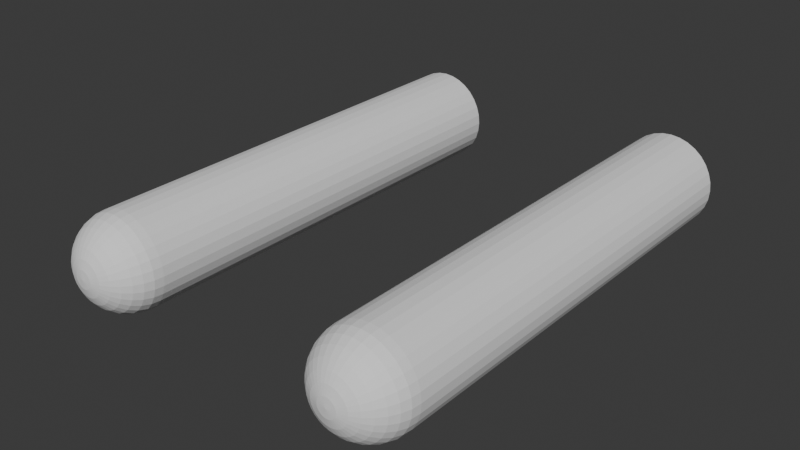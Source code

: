# Source: barrels.blend  (saved by Blender 4.3.34; exported with 4.5.12 LTS)
import bpy
from mathutils import Matrix  # noqa: F401  (used for matrix-valued properties, if any)

bpy.ops.wm.read_factory_settings(use_empty=True)
scene = bpy.context.scene
scene.name = 'Scene'

# ---- collections
col_collection = bpy.data.collections.new('Collection'); scene.collection.children.link(col_collection)

# ---- world
world_world = bpy.data.worlds.new('World'); scene.world = world_world
world_world.use_nodes = True; world_world.node_tree.nodes.clear()
_N = world_world.node_tree.nodes; _L = world_world.node_tree.links
n0 = _N.new('ShaderNodeOutputWorld'); n0.name = 'World Output'; n0.location = (300, 300)
n1 = _N.new('ShaderNodeBackground'); n1.name = 'Background'; n1.location = (10, 300)
n1.inputs[0].default_value = (0.05088, 0.05088, 0.05088, 1.0)
_L.new(n1.outputs[0], n0.inputs[0])
n0.is_active_output = True
world_world.color = (0.05088, 0.05088, 0.05088)
world_world.sun_shadow_jitter_overblur = 0.0

# ---- meshes
me_cube_002 = bpy.data.meshes.new('Cube.002')
me_cube_002.from_pydata([(0.14, -2.235e-08, -0.04788), (0.14, 0.4512, -0.04788), (0.1493, -2.235e-08, -0.04696), (0.1493, 0.4512, -0.04696), (0.1583, -2.235e-08, -0.04424), (0.1583, 0.4512, -0.04424), (0.1666, -2.235e-08, -0.03981), (0.1666, 0.4512, -0.03981), (0.1739, -2.235e-08, -0.03386), (0.1739, 0.4512, -0.03386), (0.1798, -2.235e-08, -0.0266), (0.1798, 0.4512, -0.0266), (0.1842, -2.235e-08, -0.01832), (0.1842, 0.4512, -0.01832), (0.187, -2.235e-08, -0.009341), (0.187, 0.4512, -0.009341), (0.1879, -2.235e-08, 7.451e-09), (0.1879, 0.4512, 7.451e-09), (0.187, -2.235e-08, 0.009341), (0.187, 0.4512, 0.009341), (0.1842, -2.235e-08, 0.01832), (0.1842, 0.4512, 0.01832), (0.1798, -2.235e-08, 0.0266), (0.1798, 0.4512, 0.0266), (0.1739, -2.235e-08, 0.03386), (0.1739, 0.4512, 0.03386), (0.1666, -8.196e-08, 0.03981), (0.1666, 0.4512, 0.03981), (0.1583, -8.196e-08, 0.04424), (0.1583, 0.4512, 0.04424), (0.1493, -8.196e-08, 0.04696), (0.1493, 0.4512, 0.04696), (0.14, -8.196e-08, 0.04788), (0.14, 0.4512, 0.04788), (0.1307, -8.196e-08, 0.04696), (0.1307, 0.4512, 0.04696), (0.1217, -8.196e-08, 0.04424), (0.1217, 0.4512, 0.04424), (0.1134, -8.196e-08, 0.03981), (0.1134, 0.4512, 0.03981), (0.1061, -2.235e-08, 0.03386), (0.1061, 0.4512, 0.03386), (0.1002, -2.235e-08, 0.0266), (0.1002, 0.4512, 0.0266), (0.09576, -2.235e-08, 0.01832), (0.09576, 0.4512, 0.01832), (0.09304, -2.235e-08, 0.009341), (0.09304, 0.4512, 0.009341), (0.09212, -2.235e-08, 7.451e-09), (0.09212, 0.4512, 7.451e-09), (0.09304, -2.235e-08, -0.009341), (0.09304, 0.4512, -0.009341), (0.09576, -2.235e-08, -0.01832), (0.09576, 0.4512, -0.01832), (0.1002, -2.235e-08, -0.0266), (0.1002, 0.4512, -0.0266), (0.1061, -2.235e-08, -0.03386), (0.1061, 0.4512, -0.03386), (0.1134, -2.235e-08, -0.03981), (0.1134, 0.4512, -0.03981), (0.1217, -2.235e-08, -0.04424), (0.1217, 0.4512, -0.04424), (0.1307, -2.235e-08, -0.04696), (0.1307, 0.4512, -0.04696), (0.1492, -0.009406, -0.04617), (0.1487, -0.01841, -0.04349), (0.1478, -0.02671, -0.03914), (0.1466, -0.03398, -0.03328), (0.1452, -0.03995, -0.02615), (0.1436, -0.04438, -0.01801), (0.1418, -0.04711, -0.009183), (0.14, -0.02671, -0.0399), (0.14, -0.009406, -0.04707), (0.158, -0.009406, -0.04349), (0.157, -0.01841, -0.04096), (0.1553, -0.02671, -0.03687), (0.153, -0.03398, -0.03135), (0.1502, -0.03995, -0.02463), (0.147, -0.04438, -0.01697), (0.1436, -0.04711, -0.008651), (0.1662, -0.009406, -0.03914), (0.1646, -0.01841, -0.03687), (0.1622, -0.02671, -0.03318), (0.1589, -0.03398, -0.02822), (0.1548, -0.03995, -0.02217), (0.1502, -0.04438, -0.01527), (0.1452, -0.04711, -0.007785), (0.1733, -0.009406, -0.03328), (0.1714, -0.01841, -0.03135), (0.1682, -0.02671, -0.02822), (0.164, -0.03398, -0.024), (0.1589, -0.03995, -0.01885), (0.153, -0.04438, -0.01299), (0.1466, -0.04711, -0.006621), (0.1791, -0.009406, -0.02615), (0.1769, -0.01841, -0.02463), (0.1732, -0.02671, -0.02217), (0.1682, -0.03398, -0.01885), (0.1622, -0.03995, -0.01481), (0.1553, -0.04438, -0.0102), (0.1478, -0.04711, -0.005202), (0.1835, -0.009406, -0.01801), (0.181, -0.01841, -0.01697), (0.1769, -0.02671, -0.01527), (0.1714, -0.03398, -0.01299), (0.1646, -0.03995, -0.0102), (0.157, -0.04438, -0.007029), (0.1487, -0.04711, -0.003583), (0.1862, -0.009406, -0.009183), (0.1835, -0.01841, -0.008651), (0.1791, -0.02671, -0.007785), (0.1733, -0.03398, -0.006621), (0.1662, -0.03995, -0.005202), (0.158, -0.04438, -0.003583), (0.1492, -0.04711, -0.001827), (0.1871, -0.009406, -3.502e-07), (0.1843, -0.01841, -3.576e-07), (0.1799, -0.02671, -3.502e-07), (0.1739, -0.03398, -3.576e-07), (0.1667, -0.03995, -3.576e-07), (0.1584, -0.04438, -3.576e-07), (0.1494, -0.04711, -3.576e-07), (0.1862, -0.009406, 0.009183), (0.1835, -0.01841, 0.00865), (0.1791, -0.02671, 0.007785), (0.1733, -0.03398, 0.00662), (0.1662, -0.03995, 0.005201), (0.158, -0.04438, 0.003583), (0.1492, -0.04711, 0.001826), (0.1835, -0.009406, 0.01801), (0.181, -0.01841, 0.01697), (0.1769, -0.02671, 0.01527), (0.1714, -0.03398, 0.01299), (0.1646, -0.03995, 0.0102), (0.157, -0.04438, 0.007028), (0.1487, -0.04711, 0.003583), (0.1791, -0.009406, 0.02615), (0.1769, -0.01841, 0.02463), (0.1732, -0.02671, 0.02217), (0.1682, -0.03398, 0.01885), (0.1622, -0.03995, 0.01481), (0.1553, -0.04438, 0.0102), (0.1478, -0.04711, 0.005201), (0.1733, -0.009406, 0.03328), (0.1714, -0.01841, 0.03135), (0.1682, -0.02671, 0.02822), (0.164, -0.03398, 0.024), (0.1589, -0.03995, 0.01885), (0.153, -0.04438, 0.01299), (0.1466, -0.04711, 0.00662), (0.1662, -0.009406, 0.03914), (0.1646, -0.01841, 0.03687), (0.1622, -0.02671, 0.03318), (0.1589, -0.03398, 0.02822), (0.1548, -0.03995, 0.02217), (0.1502, -0.04438, 0.01527), (0.1452, -0.04711, 0.007785), (0.158, -0.009406, 0.04349), (0.157, -0.01841, 0.04096), (0.1553, -0.02671, 0.03687), (0.153, -0.03398, 0.03135), (0.1502, -0.03995, 0.02463), (0.147, -0.04438, 0.01697), (0.1436, -0.04711, 0.00865), (0.1492, -0.009406, 0.04617), (0.1487, -0.01841, 0.04349), (0.1478, -0.02671, 0.03914), (0.1466, -0.03398, 0.03328), (0.1452, -0.03995, 0.02615), (0.1436, -0.04438, 0.01801), (0.1418, -0.04711, 0.009183), (0.14, -0.009406, 0.04707), (0.14, -0.01841, 0.04434), (0.14, -0.02671, 0.0399), (0.14, -0.03398, 0.03394), (0.14, -0.03995, 0.02666), (0.14, -0.04438, 0.01837), (0.14, -0.04711, 0.009363), (0.1308, -0.009406, 0.04617), (0.1313, -0.01841, 0.04349), (0.1322, -0.02671, 0.03914), (0.1334, -0.03398, 0.03328), (0.1348, -0.03995, 0.02615), (0.1364, -0.04438, 0.01801), (0.1382, -0.04711, 0.009183), (0.122, -0.009406, 0.04349), (0.123, -0.01841, 0.04096), (0.1247, -0.02671, 0.03687), (0.127, -0.03398, 0.03135), (0.1298, -0.03995, 0.02463), (0.133, -0.04438, 0.01697), (0.1364, -0.04711, 0.00865), (0.1138, -0.009406, 0.03914), (0.1154, -0.01841, 0.03687), (0.1178, -0.02671, 0.03318), (0.1211, -0.03398, 0.02822), (0.1252, -0.03995, 0.02217), (0.1298, -0.04438, 0.01527), (0.1348, -0.04711, 0.007785), (0.1067, -0.009406, 0.03328), (0.1086, -0.01841, 0.03135), (0.1118, -0.02671, 0.02822), (0.116, -0.03398, 0.024), (0.1211, -0.03995, 0.01885), (0.127, -0.04438, 0.01299), (0.1334, -0.04711, 0.00662), (0.1009, -0.009406, 0.02615), (0.1031, -0.01841, 0.02463), (0.1068, -0.02671, 0.02217), (0.1118, -0.03398, 0.01885), (0.1178, -0.03995, 0.01481), (0.1247, -0.04438, 0.0102), (0.1322, -0.04711, 0.005201), (0.14, -0.04804, -3.576e-07), (0.09651, -0.009406, 0.01801), (0.09904, -0.01841, 0.01697), (0.1031, -0.02671, 0.01527), (0.1086, -0.03398, 0.01299), (0.1154, -0.03995, 0.0102), (0.123, -0.04438, 0.007028), (0.1313, -0.04711, 0.003583), (0.09383, -0.009406, 0.009183), (0.09651, -0.01841, 0.00865), (0.1009, -0.02671, 0.007785), (0.1067, -0.03398, 0.00662), (0.1138, -0.03995, 0.005201), (0.122, -0.04438, 0.003583), (0.1308, -0.04711, 0.001826), (0.09293, -0.009406, -3.651e-07), (0.09566, -0.01841, -3.576e-07), (0.1001, -0.02671, -3.614e-07), (0.1061, -0.03398, -3.576e-07), (0.1133, -0.03995, -3.614e-07), (0.1216, -0.04438, -3.576e-07), (0.1306, -0.04711, -3.576e-07), (0.09383, -0.009406, -0.009183), (0.09651, -0.01841, -0.008651), (0.1009, -0.02671, -0.007785), (0.1067, -0.03398, -0.006621), (0.1138, -0.03995, -0.005202), (0.122, -0.04438, -0.003583), (0.1308, -0.04711, -0.001827), (0.09651, -0.009406, -0.01801), (0.09904, -0.01841, -0.01697), (0.1031, -0.02671, -0.01527), (0.1086, -0.03398, -0.01299), (0.1154, -0.03995, -0.0102), (0.123, -0.04438, -0.007029), (0.1313, -0.04711, -0.003583), (0.1009, -0.009406, -0.02615), (0.1031, -0.01841, -0.02463), (0.1068, -0.02671, -0.02217), (0.1118, -0.03398, -0.01885), (0.1178, -0.03995, -0.01481), (0.1247, -0.04438, -0.0102), (0.1322, -0.04711, -0.005202), (0.1067, -0.009406, -0.03328), (0.1086, -0.01841, -0.03135), (0.1118, -0.02671, -0.02822), (0.116, -0.03398, -0.024), (0.1211, -0.03995, -0.01885), (0.127, -0.04438, -0.01299), (0.1334, -0.04711, -0.006621), (0.1138, -0.009406, -0.03914), (0.1154, -0.01841, -0.03687), (0.1178, -0.02671, -0.03318), (0.1211, -0.03398, -0.02822), (0.1252, -0.03995, -0.02217), (0.1298, -0.04438, -0.01527), (0.1348, -0.04711, -0.007785), (0.122, -0.009406, -0.04349), (0.123, -0.01841, -0.04096), (0.1247, -0.02671, -0.03687), (0.127, -0.03398, -0.03135), (0.1298, -0.03995, -0.02463), (0.133, -0.04438, -0.01697), (0.1364, -0.04711, -0.008651), (0.1308, -0.009406, -0.04617), (0.1313, -0.01841, -0.04349), (0.1322, -0.02671, -0.03914), (0.1334, -0.03398, -0.03328), (0.1348, -0.03995, -0.02615), (0.1364, -0.04438, -0.01801), (0.1382, -0.04711, -0.009183), (0.14, -0.01841, -0.04434), (0.14, -0.03398, -0.03394), (0.14, -0.03995, -0.02666), (0.14, -0.04438, -0.01837), (0.14, -0.04711, -0.009363), (-0.14, -2.235e-08, -0.04788), (-0.14, 0.4512, -0.04788), (-0.1307, -2.235e-08, -0.04696), (-0.1307, 0.4512, -0.04696), (-0.1217, -2.235e-08, -0.04424), (-0.1217, 0.4512, -0.04424), (-0.1134, -2.235e-08, -0.03981), (-0.1134, 0.4512, -0.03981), (-0.1061, -2.235e-08, -0.03386), (-0.1061, 0.4512, -0.03386), (-0.1002, -2.235e-08, -0.0266), (-0.1002, 0.4512, -0.0266), (-0.09576, -2.235e-08, -0.01832), (-0.09576, 0.4512, -0.01832), (-0.09304, -2.235e-08, -0.009341), (-0.09304, 0.4512, -0.009341), (-0.09212, -2.235e-08, 3.725e-09), (-0.09212, 0.4512, 3.725e-09), (-0.09304, -2.235e-08, 0.009341), (-0.09304, 0.4512, 0.009341), (-0.09576, -2.235e-08, 0.01832), (-0.09576, 0.4512, 0.01832), (-0.1002, -2.235e-08, 0.0266), (-0.1002, 0.4512, 0.0266), (-0.1061, -2.235e-08, 0.03386), (-0.1061, 0.4512, 0.03386), (-0.1134, -8.196e-08, 0.03981), (-0.1134, 0.4512, 0.03981), (-0.1217, -8.196e-08, 0.04424), (-0.1217, 0.4512, 0.04424), (-0.1307, -8.196e-08, 0.04696), (-0.1307, 0.4512, 0.04696), (-0.14, -8.196e-08, 0.04788), (-0.14, 0.4512, 0.04788), (-0.1493, -8.196e-08, 0.04696), (-0.1493, 0.4512, 0.04696), (-0.1583, -8.196e-08, 0.04424), (-0.1583, 0.4512, 0.04424), (-0.1666, -8.196e-08, 0.03981), (-0.1666, 0.4512, 0.03981), (-0.1739, -2.235e-08, 0.03386), (-0.1739, 0.4512, 0.03386), (-0.1798, -2.235e-08, 0.0266), (-0.1798, 0.4512, 0.0266), (-0.1842, -2.235e-08, 0.01832), (-0.1842, 0.4512, 0.01832), (-0.187, -2.235e-08, 0.009341), (-0.187, 0.4512, 0.009341), (-0.1879, -2.235e-08, 3.725e-09), (-0.1879, 0.4512, 3.725e-09), (-0.187, -2.235e-08, -0.009341), (-0.187, 0.4512, -0.009341), (-0.1842, -2.235e-08, -0.01832), (-0.1842, 0.4512, -0.01832), (-0.1798, -2.235e-08, -0.0266), (-0.1798, 0.4512, -0.0266), (-0.1739, -2.235e-08, -0.03386), (-0.1739, 0.4512, -0.03386), (-0.1666, -2.235e-08, -0.03981), (-0.1666, 0.4512, -0.03981), (-0.1583, -2.235e-08, -0.04424), (-0.1583, 0.4512, -0.04424), (-0.1493, -2.235e-08, -0.04696), (-0.1493, 0.4512, -0.04696), (-0.1308, -0.009406, -0.04617), (-0.1313, -0.01841, -0.04349), (-0.1322, -0.02671, -0.03914), (-0.1334, -0.03398, -0.03328), (-0.1348, -0.03995, -0.02615), (-0.1364, -0.04438, -0.01801), (-0.1382, -0.04711, -0.009183), (-0.14, -0.02671, -0.0399), (-0.14, -0.009406, -0.04707), (-0.122, -0.009406, -0.04349), (-0.123, -0.01841, -0.04096), (-0.1247, -0.02671, -0.03687), (-0.127, -0.03398, -0.03135), (-0.1298, -0.03995, -0.02463), (-0.133, -0.04438, -0.01697), (-0.1364, -0.04711, -0.008651), (-0.1138, -0.009406, -0.03914), (-0.1154, -0.01841, -0.03687), (-0.1178, -0.02671, -0.03318), (-0.1211, -0.03398, -0.02822), (-0.1252, -0.03995, -0.02217), (-0.1298, -0.04438, -0.01527), (-0.1348, -0.04711, -0.007785), (-0.1067, -0.009406, -0.03328), (-0.1086, -0.01841, -0.03135), (-0.1118, -0.02671, -0.02822), (-0.116, -0.03398, -0.024), (-0.1211, -0.03995, -0.01885), (-0.127, -0.04438, -0.01299), (-0.1334, -0.04711, -0.006621), (-0.1009, -0.009406, -0.02615), (-0.1031, -0.01841, -0.02463), (-0.1068, -0.02671, -0.02217), (-0.1118, -0.03398, -0.01885), (-0.1178, -0.03995, -0.01481), (-0.1247, -0.04438, -0.0102), (-0.1322, -0.04711, -0.005202), (-0.09651, -0.009406, -0.01801), (-0.09904, -0.01841, -0.01697), (-0.1031, -0.02671, -0.01527), (-0.1086, -0.03398, -0.01299), (-0.1154, -0.03995, -0.0102), (-0.123, -0.04438, -0.007029), (-0.1313, -0.04711, -0.003583), (-0.09383, -0.009406, -0.009183), (-0.09651, -0.01841, -0.008651), (-0.1009, -0.02671, -0.007785), (-0.1067, -0.03398, -0.006621), (-0.1138, -0.03995, -0.005202), (-0.122, -0.04438, -0.003583), (-0.1308, -0.04711, -0.001827), (-0.09293, -0.009406, -3.576e-07), (-0.09566, -0.01841, -3.614e-07), (-0.1001, -0.02671, -3.576e-07), (-0.1061, -0.03398, -3.614e-07), (-0.1133, -0.03995, -3.576e-07), (-0.1216, -0.04438, -3.614e-07), (-0.1306, -0.04711, -3.614e-07), (-0.09383, -0.009406, 0.009183), (-0.09651, -0.01841, 0.00865), (-0.1009, -0.02671, 0.007785), (-0.1067, -0.03398, 0.00662), (-0.1138, -0.03995, 0.005201), (-0.122, -0.04438, 0.003583), (-0.1308, -0.04711, 0.001826), (-0.09651, -0.009406, 0.01801), (-0.09904, -0.01841, 0.01697), (-0.1031, -0.02671, 0.01527), (-0.1086, -0.03398, 0.01299), (-0.1154, -0.03995, 0.0102), (-0.123, -0.04438, 0.007028), (-0.1313, -0.04711, 0.003583), (-0.1009, -0.009406, 0.02615), (-0.1031, -0.01841, 0.02463), (-0.1068, -0.02671, 0.02217), (-0.1118, -0.03398, 0.01885), (-0.1178, -0.03995, 0.01481), (-0.1247, -0.04438, 0.0102), (-0.1322, -0.04711, 0.005201), (-0.1067, -0.009406, 0.03328), (-0.1086, -0.01841, 0.03135), (-0.1118, -0.02671, 0.02822), (-0.116, -0.03398, 0.024), (-0.1211, -0.03995, 0.01885), (-0.127, -0.04438, 0.01299), (-0.1334, -0.04711, 0.00662), (-0.1138, -0.009406, 0.03914), (-0.1154, -0.01841, 0.03687), (-0.1178, -0.02671, 0.03318), (-0.1211, -0.03398, 0.02822), (-0.1252, -0.03995, 0.02217), (-0.1298, -0.04438, 0.01527), (-0.1348, -0.04711, 0.007785), (-0.122, -0.009406, 0.04349), (-0.123, -0.01841, 0.04096), (-0.1247, -0.02671, 0.03687), (-0.127, -0.03398, 0.03135), (-0.1298, -0.03995, 0.02463), (-0.133, -0.04438, 0.01697), (-0.1364, -0.04711, 0.00865), (-0.1308, -0.009406, 0.04617), (-0.1313, -0.01841, 0.04349), (-0.1322, -0.02671, 0.03914), (-0.1334, -0.03398, 0.03328), (-0.1348, -0.03995, 0.02615), (-0.1364, -0.04438, 0.01801), (-0.1382, -0.04711, 0.009183), (-0.14, -0.009406, 0.04707), (-0.14, -0.01841, 0.04434), (-0.14, -0.02671, 0.0399), (-0.14, -0.03398, 0.03394), (-0.14, -0.03995, 0.02666), (-0.14, -0.04438, 0.01837), (-0.14, -0.04711, 0.009363), (-0.1492, -0.009406, 0.04617), (-0.1487, -0.01841, 0.04349), (-0.1478, -0.02671, 0.03914), (-0.1466, -0.03398, 0.03328), (-0.1452, -0.03995, 0.02615), (-0.1436, -0.04438, 0.01801), (-0.1418, -0.04711, 0.009183), (-0.158, -0.009406, 0.04349), (-0.157, -0.01841, 0.04096), (-0.1553, -0.02671, 0.03687), (-0.153, -0.03398, 0.03135), (-0.1502, -0.03995, 0.02463), (-0.147, -0.04438, 0.01697), (-0.1436, -0.04711, 0.00865), (-0.1662, -0.009406, 0.03914), (-0.1646, -0.01841, 0.03687), (-0.1622, -0.02671, 0.03318), (-0.1589, -0.03398, 0.02822), (-0.1548, -0.03995, 0.02217), (-0.1502, -0.04438, 0.01527), (-0.1452, -0.04711, 0.007785), (-0.1733, -0.009406, 0.03328), (-0.1714, -0.01841, 0.03135), (-0.1682, -0.02671, 0.02822), (-0.164, -0.03398, 0.024), (-0.1589, -0.03995, 0.01885), (-0.153, -0.04438, 0.01299), (-0.1466, -0.04711, 0.00662), (-0.1791, -0.009406, 0.02615), (-0.1769, -0.01841, 0.02463), (-0.1732, -0.02671, 0.02217), (-0.1682, -0.03398, 0.01885), (-0.1622, -0.03995, 0.01481), (-0.1553, -0.04438, 0.0102), (-0.1478, -0.04711, 0.005201), (-0.14, -0.04804, -3.614e-07), (-0.1835, -0.009406, 0.01801), (-0.181, -0.01841, 0.01697), (-0.1769, -0.02671, 0.01527), (-0.1714, -0.03398, 0.01299), (-0.1646, -0.03995, 0.0102), (-0.157, -0.04438, 0.007028), (-0.1487, -0.04711, 0.003583), (-0.1862, -0.009406, 0.009183), (-0.1835, -0.01841, 0.00865), (-0.1791, -0.02671, 0.007785), (-0.1733, -0.03398, 0.00662), (-0.1662, -0.03995, 0.005201), (-0.158, -0.04438, 0.003583), (-0.1492, -0.04711, 0.001826), (-0.1871, -0.009406, -3.725e-07), (-0.1843, -0.01841, -3.614e-07), (-0.1799, -0.02671, -3.651e-07), (-0.1739, -0.03398, -3.614e-07), (-0.1667, -0.03995, -3.651e-07), (-0.1584, -0.04438, -3.614e-07), (-0.1494, -0.04711, -3.614e-07), (-0.1862, -0.009406, -0.009183), (-0.1835, -0.01841, -0.008651), (-0.1791, -0.02671, -0.007785), (-0.1733, -0.03398, -0.006621), (-0.1662, -0.03995, -0.005202), (-0.158, -0.04438, -0.003583), (-0.1492, -0.04711, -0.001827), (-0.1835, -0.009406, -0.01801), (-0.181, -0.01841, -0.01697), (-0.1769, -0.02671, -0.01527), (-0.1714, -0.03398, -0.01299), (-0.1646, -0.03995, -0.0102), (-0.157, -0.04438, -0.007029), (-0.1487, -0.04711, -0.003583), (-0.1791, -0.009406, -0.02615), (-0.1769, -0.01841, -0.02463), (-0.1732, -0.02671, -0.02217), (-0.1682, -0.03398, -0.01885), (-0.1622, -0.03995, -0.01481), (-0.1553, -0.04438, -0.0102), (-0.1478, -0.04711, -0.005202), (-0.1733, -0.009406, -0.03328), (-0.1714, -0.01841, -0.03135), (-0.1682, -0.02671, -0.02822), (-0.164, -0.03398, -0.024), (-0.1589, -0.03995, -0.01885), (-0.153, -0.04438, -0.01299), (-0.1466, -0.04711, -0.006621), (-0.1662, -0.009406, -0.03914), (-0.1646, -0.01841, -0.03687), (-0.1622, -0.02671, -0.03318), (-0.1589, -0.03398, -0.02822), (-0.1548, -0.03995, -0.02217), (-0.1502, -0.04438, -0.01527), (-0.1452, -0.04711, -0.007785), (-0.158, -0.009406, -0.04349), (-0.157, -0.01841, -0.04096), (-0.1553, -0.02671, -0.03687), (-0.153, -0.03398, -0.03135), (-0.1502, -0.03995, -0.02463), (-0.147, -0.04438, -0.01697), (-0.1436, -0.04711, -0.008651), (-0.1492, -0.009406, -0.04617), (-0.1487, -0.01841, -0.04349), (-0.1478, -0.02671, -0.03914), (-0.1466, -0.03398, -0.03328), (-0.1452, -0.03995, -0.02615), (-0.1436, -0.04438, -0.01801), (-0.1418, -0.04711, -0.009183), (-0.14, -0.01841, -0.04434), (-0.14, -0.03398, -0.03394), (-0.14, -0.03995, -0.02666), (-0.14, -0.04438, -0.01837), (-0.14, -0.04711, -0.009363)], [], [(0, 1, 3, 2), (2, 3, 5, 4), (4, 5, 7, 6), (6, 7, 9, 8), (8, 9, 11, 10), (10, 11, 13, 12), (12, 13, 15, 14), (14, 15, 17, 16), (16, 17, 19, 18), (18, 19, 21, 20), (20, 21, 23, 22), (22, 23, 25, 24), (24, 25, 27, 26), (26, 27, 29, 28), (28, 29, 31, 30), (30, 31, 33, 32), (32, 33, 35, 34), (34, 35, 37, 36), (36, 37, 39, 38), (38, 39, 41, 40), (40, 41, 43, 42), (42, 43, 45, 44), (44, 45, 47, 46), (46, 47, 49, 48), (48, 49, 51, 50), (50, 51, 53, 52), (52, 53, 55, 54), (54, 55, 57, 56), (56, 57, 59, 58), (58, 59, 61, 60), (3, 1, 63, 61, 59, 57, 55, 53, 51, 49, 47, 45, 43, 41, 39, 37, 35, 33, 31, 29, 27, 25, 23, 21, 19, 17, 15, 13, 11, 9, 7, 5), (60, 61, 63, 62), (62, 63, 1, 0), (88, 87, 94, 95), (90, 89, 96, 97), (93, 92, 99, 100), (92, 91, 98, 99), (87, 8, 10, 94), (89, 88, 95, 96), (91, 90, 97, 98), (80, 6, 8, 87), (84, 83, 90, 91), (86, 85, 92, 93), (73, 4, 6, 80), (68, 67, 76, 77), (70, 69, 78, 79), (284, 72, 64, 65), (67, 66, 75, 76), (213, 79, 86), (64, 2, 4, 73), (285, 71, 66, 67), (66, 65, 74, 75), (79, 78, 85, 86), (286, 285, 67, 68), (76, 75, 82, 83), (78, 77, 84, 85), (213, 288, 70), (77, 76, 83, 84), (72, 0, 2, 64), (75, 74, 81, 82), (82, 81, 88, 89), (74, 73, 80, 81), (288, 287, 69, 70), (81, 80, 87, 88), (213, 70, 79), (71, 284, 65, 66), (287, 286, 68, 69), (83, 82, 89, 90), (85, 84, 91, 92), (213, 93, 100), (69, 68, 77, 78), (213, 86, 93), (65, 64, 73, 74), (99, 98, 105, 106), (94, 10, 12, 101), (95, 94, 101, 102), (213, 100, 107), (98, 97, 104, 105), (96, 95, 102, 103), (100, 99, 106, 107), (97, 96, 103, 104), (105, 104, 111, 112), (103, 102, 109, 110), (107, 106, 113, 114), (104, 103, 110, 111), (106, 105, 112, 113), (101, 12, 14, 108), (102, 101, 108, 109), (213, 107, 114), (113, 112, 119, 120), (108, 14, 16, 115), (109, 108, 115, 116), (213, 114, 121), (112, 111, 118, 119), (110, 109, 116, 117), (114, 113, 120, 121), (111, 110, 117, 118), (119, 118, 125, 126), (117, 116, 123, 124), (121, 120, 127, 128), (118, 117, 124, 125), (120, 119, 126, 127), (115, 16, 18, 122), (116, 115, 122, 123), (213, 121, 128), (127, 126, 133, 134), (122, 18, 20, 129), (123, 122, 129, 130), (213, 128, 135), (126, 125, 132, 133), (124, 123, 130, 131), (128, 127, 134, 135), (125, 124, 131, 132), (131, 130, 137, 138), (135, 134, 141, 142), (132, 131, 138, 139), (134, 133, 140, 141), (129, 20, 22, 136), (130, 129, 136, 137), (213, 135, 142), (133, 132, 139, 140), (136, 22, 24, 143), (137, 136, 143, 144), (213, 142, 149), (140, 139, 146, 147), (138, 137, 144, 145), (142, 141, 148, 149), (139, 138, 145, 146), (141, 140, 147, 148), (149, 148, 155, 156), (146, 145, 152, 153), (148, 147, 154, 155), (143, 24, 26, 150), (144, 143, 150, 151), (213, 149, 156), (147, 146, 153, 154), (145, 144, 151, 152), (151, 150, 157, 158), (213, 156, 163), (154, 153, 160, 161), (152, 151, 158, 159), (156, 155, 162, 163), (153, 152, 159, 160), (155, 154, 161, 162), (150, 26, 28, 157), (163, 162, 169, 170), (160, 159, 166, 167), (162, 161, 168, 169), (157, 28, 30, 164), (158, 157, 164, 165), (213, 163, 170), (161, 160, 167, 168), (159, 158, 165, 166), (213, 170, 177), (168, 167, 174, 175), (166, 165, 172, 173), (170, 169, 176, 177), (167, 166, 173, 174), (169, 168, 175, 176), (164, 30, 32, 171), (165, 164, 171, 172), (174, 173, 180, 181), (176, 175, 182, 183), (171, 32, 34, 178), (172, 171, 178, 179), (213, 177, 184), (175, 174, 181, 182), (173, 172, 179, 180), (177, 176, 183, 184), (213, 184, 191), (182, 181, 188, 189), (180, 179, 186, 187), (184, 183, 190, 191), (181, 180, 187, 188), (183, 182, 189, 190), (178, 34, 36, 185), (179, 178, 185, 186), (190, 189, 196, 197), (185, 36, 38, 192), (186, 185, 192, 193), (213, 191, 198), (189, 188, 195, 196), (187, 186, 193, 194), (191, 190, 197, 198), (188, 187, 194, 195), (196, 195, 202, 203), (194, 193, 200, 201), (198, 197, 204, 205), (195, 194, 201, 202), (197, 196, 203, 204), (192, 38, 40, 199), (193, 192, 199, 200), (213, 198, 205), (204, 203, 210, 211), (199, 40, 42, 206), (200, 199, 206, 207), (213, 205, 212), (203, 202, 209, 210), (201, 200, 207, 208), (205, 204, 211, 212), (202, 201, 208, 209), (210, 209, 217, 218), (208, 207, 215, 216), (212, 211, 219, 220), (209, 208, 216, 217), (211, 210, 218, 219), (206, 42, 44, 214), (207, 206, 214, 215), (213, 212, 220), (214, 44, 46, 221), (215, 214, 221, 222), (213, 220, 227), (218, 217, 224, 225), (216, 215, 222, 223), (220, 219, 226, 227), (217, 216, 223, 224), (219, 218, 225, 226), (227, 226, 233, 234), (224, 223, 230, 231), (226, 225, 232, 233), (221, 46, 48, 228), (222, 221, 228, 229), (213, 227, 234), (225, 224, 231, 232), (223, 222, 229, 230), (229, 228, 235, 236), (213, 234, 241), (232, 231, 238, 239), (230, 229, 236, 237), (234, 233, 240, 241), (231, 230, 237, 238), (233, 232, 239, 240), (228, 48, 50, 235), (241, 240, 247, 248), (238, 237, 244, 245), (240, 239, 246, 247), (235, 50, 52, 242), (236, 235, 242, 243), (213, 241, 248), (239, 238, 245, 246), (237, 236, 243, 244), (243, 242, 249, 250), (213, 248, 255), (246, 245, 252, 253), (244, 243, 250, 251), (248, 247, 254, 255), (245, 244, 251, 252), (247, 246, 253, 254), (242, 52, 54, 249), (255, 254, 261, 262), (252, 251, 258, 259), (254, 253, 260, 261), (249, 54, 56, 256), (250, 249, 256, 257), (213, 255, 262), (253, 252, 259, 260), (251, 250, 257, 258), (213, 262, 269), (260, 259, 266, 267), (258, 257, 264, 265), (262, 261, 268, 269), (259, 258, 265, 266), (261, 260, 267, 268), (256, 56, 58, 263), (257, 256, 263, 264), (266, 265, 272, 273), (268, 267, 274, 275), (263, 58, 60, 270), (264, 263, 270, 271), (213, 269, 276), (267, 266, 273, 274), (265, 264, 271, 272), (269, 268, 275, 276), (213, 276, 283), (274, 273, 280, 281), (272, 271, 278, 279), (276, 275, 282, 283), (273, 272, 279, 280), (275, 274, 281, 282), (270, 60, 62, 277), (271, 270, 277, 278), (282, 281, 286, 287), (277, 62, 0, 72), (278, 277, 72, 284), (213, 283, 288), (281, 280, 285, 286), (279, 278, 284, 71), (283, 282, 287, 288), (280, 279, 71, 285), (289, 290, 292, 291), (291, 292, 294, 293), (293, 294, 296, 295), (295, 296, 298, 297), (297, 298, 300, 299), (299, 300, 302, 301), (301, 302, 304, 303), (303, 304, 306, 305), (305, 306, 308, 307), (307, 308, 310, 309), (309, 310, 312, 311), (311, 312, 314, 313), (313, 314, 316, 315), (315, 316, 318, 317), (317, 318, 320, 319), (319, 320, 322, 321), (321, 322, 324, 323), (323, 324, 326, 325), (325, 326, 328, 327), (327, 328, 330, 329), (329, 330, 332, 331), (331, 332, 334, 333), (333, 334, 336, 335), (335, 336, 338, 337), (337, 338, 340, 339), (339, 340, 342, 341), (341, 342, 344, 343), (343, 344, 346, 345), (345, 346, 348, 347), (347, 348, 350, 349), (292, 290, 352, 350, 348, 346, 344, 342, 340, 338, 336, 334, 332, 330, 328, 326, 324, 322, 320, 318, 316, 314, 312, 310, 308, 306, 304, 302, 300, 298, 296, 294), (349, 350, 352, 351), (351, 352, 290, 289), (377, 376, 383, 384), (379, 378, 385, 386), (382, 381, 388, 389), (381, 380, 387, 388), (376, 297, 299, 383), (378, 377, 384, 385), (380, 379, 386, 387), (369, 295, 297, 376), (373, 372, 379, 380), (375, 374, 381, 382), (362, 293, 295, 369), (357, 356, 365, 366), (359, 358, 367, 368), (573, 361, 353, 354), (356, 355, 364, 365), (502, 368, 375), (353, 291, 293, 362), (574, 360, 355, 356), (355, 354, 363, 364), (368, 367, 374, 375), (575, 574, 356, 357), (365, 364, 371, 372), (367, 366, 373, 374), (502, 577, 359), (366, 365, 372, 373), (361, 289, 291, 353), (364, 363, 370, 371), (371, 370, 377, 378), (363, 362, 369, 370), (577, 576, 358, 359), (370, 369, 376, 377), (502, 359, 368), (360, 573, 354, 355), (576, 575, 357, 358), (372, 371, 378, 379), (374, 373, 380, 381), (502, 382, 389), (358, 357, 366, 367), (502, 375, 382), (354, 353, 362, 363), (388, 387, 394, 395), (383, 299, 301, 390), (384, 383, 390, 391), (502, 389, 396), (387, 386, 393, 394), (385, 384, 391, 392), (389, 388, 395, 396), (386, 385, 392, 393), (394, 393, 400, 401), (392, 391, 398, 399), (396, 395, 402, 403), (393, 392, 399, 400), (395, 394, 401, 402), (390, 301, 303, 397), (391, 390, 397, 398), (502, 396, 403), (402, 401, 408, 409), (397, 303, 305, 404), (398, 397, 404, 405), (502, 403, 410), (401, 400, 407, 408), (399, 398, 405, 406), (403, 402, 409, 410), (400, 399, 406, 407), (408, 407, 414, 415), (406, 405, 412, 413), (410, 409, 416, 417), (407, 406, 413, 414), (409, 408, 415, 416), (404, 305, 307, 411), (405, 404, 411, 412), (502, 410, 417), (416, 415, 422, 423), (411, 307, 309, 418), (412, 411, 418, 419), (502, 417, 424), (415, 414, 421, 422), (413, 412, 419, 420), (417, 416, 423, 424), (414, 413, 420, 421), (420, 419, 426, 427), (424, 423, 430, 431), (421, 420, 427, 428), (423, 422, 429, 430), (418, 309, 311, 425), (419, 418, 425, 426), (502, 424, 431), (422, 421, 428, 429), (425, 311, 313, 432), (426, 425, 432, 433), (502, 431, 438), (429, 428, 435, 436), (427, 426, 433, 434), (431, 430, 437, 438), (428, 427, 434, 435), (430, 429, 436, 437), (438, 437, 444, 445), (435, 434, 441, 442), (437, 436, 443, 444), (432, 313, 315, 439), (433, 432, 439, 440), (502, 438, 445), (436, 435, 442, 443), (434, 433, 440, 441), (440, 439, 446, 447), (502, 445, 452), (443, 442, 449, 450), (441, 440, 447, 448), (445, 444, 451, 452), (442, 441, 448, 449), (444, 443, 450, 451), (439, 315, 317, 446), (452, 451, 458, 459), (449, 448, 455, 456), (451, 450, 457, 458), (446, 317, 319, 453), (447, 446, 453, 454), (502, 452, 459), (450, 449, 456, 457), (448, 447, 454, 455), (502, 459, 466), (457, 456, 463, 464), (455, 454, 461, 462), (459, 458, 465, 466), (456, 455, 462, 463), (458, 457, 464, 465), (453, 319, 321, 460), (454, 453, 460, 461), (463, 462, 469, 470), (465, 464, 471, 472), (460, 321, 323, 467), (461, 460, 467, 468), (502, 466, 473), (464, 463, 470, 471), (462, 461, 468, 469), (466, 465, 472, 473), (502, 473, 480), (471, 470, 477, 478), (469, 468, 475, 476), (473, 472, 479, 480), (470, 469, 476, 477), (472, 471, 478, 479), (467, 323, 325, 474), (468, 467, 474, 475), (479, 478, 485, 486), (474, 325, 327, 481), (475, 474, 481, 482), (502, 480, 487), (478, 477, 484, 485), (476, 475, 482, 483), (480, 479, 486, 487), (477, 476, 483, 484), (485, 484, 491, 492), (483, 482, 489, 490), (487, 486, 493, 494), (484, 483, 490, 491), (486, 485, 492, 493), (481, 327, 329, 488), (482, 481, 488, 489), (502, 487, 494), (493, 492, 499, 500), (488, 329, 331, 495), (489, 488, 495, 496), (502, 494, 501), (492, 491, 498, 499), (490, 489, 496, 497), (494, 493, 500, 501), (491, 490, 497, 498), (499, 498, 506, 507), (497, 496, 504, 505), (501, 500, 508, 509), (498, 497, 505, 506), (500, 499, 507, 508), (495, 331, 333, 503), (496, 495, 503, 504), (502, 501, 509), (503, 333, 335, 510), (504, 503, 510, 511), (502, 509, 516), (507, 506, 513, 514), (505, 504, 511, 512), (509, 508, 515, 516), (506, 505, 512, 513), (508, 507, 514, 515), (516, 515, 522, 523), (513, 512, 519, 520), (515, 514, 521, 522), (510, 335, 337, 517), (511, 510, 517, 518), (502, 516, 523), (514, 513, 520, 521), (512, 511, 518, 519), (518, 517, 524, 525), (502, 523, 530), (521, 520, 527, 528), (519, 518, 525, 526), (523, 522, 529, 530), (520, 519, 526, 527), (522, 521, 528, 529), (517, 337, 339, 524), (530, 529, 536, 537), (527, 526, 533, 534), (529, 528, 535, 536), (524, 339, 341, 531), (525, 524, 531, 532), (502, 530, 537), (528, 527, 534, 535), (526, 525, 532, 533), (532, 531, 538, 539), (502, 537, 544), (535, 534, 541, 542), (533, 532, 539, 540), (537, 536, 543, 544), (534, 533, 540, 541), (536, 535, 542, 543), (531, 341, 343, 538), (544, 543, 550, 551), (541, 540, 547, 548), (543, 542, 549, 550), (538, 343, 345, 545), (539, 538, 545, 546), (502, 544, 551), (542, 541, 548, 549), (540, 539, 546, 547), (502, 551, 558), (549, 548, 555, 556), (547, 546, 553, 554), (551, 550, 557, 558), (548, 547, 554, 555), (550, 549, 556, 557), (545, 345, 347, 552), (546, 545, 552, 553), (555, 554, 561, 562), (557, 556, 563, 564), (552, 347, 349, 559), (553, 552, 559, 560), (502, 558, 565), (556, 555, 562, 563), (554, 553, 560, 561), (558, 557, 564, 565), (502, 565, 572), (563, 562, 569, 570), (561, 560, 567, 568), (565, 564, 571, 572), (562, 561, 568, 569), (564, 563, 570, 571), (559, 349, 351, 566), (560, 559, 566, 567), (571, 570, 575, 576), (566, 351, 289, 361), (567, 566, 361, 573), (502, 572, 577), (570, 569, 574, 575), (568, 567, 573, 360), (572, 571, 576, 577), (569, 568, 360, 574)])
_uv = me_cube_002.uv_layers.new(name='UVMap')
_uv.uv.foreach_set('vector', [1.0, 0.5, 1.0, 1.0, 0.9688, 1.0, 0.9688, 0.5, 0.9688, 0.5, 0.9688, 1.0, 0.9375, 1.0, 0.9375, 0.5, 0.9375, 0.5, 0.9375, 1.0, 0.9062, 1.0, 0.9062, 0.5, 0.9062, 0.5, 0.9062, 1.0, 0.875, 1.0, 0.875, 0.5, 0.875, 0.5, 0.875, 1.0, 0.8438, 1.0, 0.8438, 0.5, 0.8438, 0.5, 0.8438, 1.0, 0.8125, 1.0, 0.8125, 0.5, 0.8125, 0.5, 0.8125, 1.0, 0.7812, 1.0, 0.7812, 0.5, 0.7812, 0.5, 0.7812, 1.0, 0.75, 1.0, 0.75, 0.5, 0.75, 0.5, 0.75, 1.0, 0.7188, 1.0, 0.7188, 0.5, 0.7188, 0.5, 0.7188, 1.0, 0.6875, 1.0, 0.6875, 0.5, 0.6875, 0.5, 0.6875, 1.0, 0.6562, 1.0, 0.6562, 0.5, 0.6562, 0.5, 0.6562, 1.0, 0.625, 1.0, 0.625, 0.5, 0.625, 0.5, 0.625, 1.0, 0.5938, 1.0, 0.5938, 0.5, 0.5938, 0.5, 0.5938, 1.0, 0.5625, 1.0, 0.5625, 0.5, 0.5625, 0.5, 0.5625, 1.0, 0.5312, 1.0, 0.5312, 0.5, 0.5312, 0.5, 0.5312, 1.0, 0.5, 1.0, 0.5, 0.5, 0.5, 0.5, 0.5, 1.0, 0.4688, 1.0, 0.4688, 0.5, 0.4688, 0.5, 0.4688, 1.0, 0.4375, 1.0, 0.4375, 0.5, 0.4375, 0.5, 0.4375, 1.0, 0.4062, 1.0, 0.4062, 0.5, 0.4062, 0.5, 0.4062, 1.0, 0.375, 1.0, 0.375, 0.5, 0.375, 0.5, 0.375, 1.0, 0.3438, 1.0, 0.3438, 0.5, 0.3438, 0.5, 0.3438, 1.0, 0.3125, 1.0, 0.3125, 0.5, 0.3125, 0.5, 0.3125, 1.0, 0.2812, 1.0, 0.2812, 0.5, 0.2812, 0.5, 0.2812, 1.0, 0.25, 1.0, 0.25, 0.5, 0.25, 0.5, 0.25, 1.0, 0.2188, 1.0, 0.2188, 0.5, 0.2188, 0.5, 0.2188, 1.0, 0.1875, 1.0, 0.1875, 0.5, 0.1875, 0.5, 0.1875, 1.0, 0.1562, 1.0, 0.1562, 0.5, 0.1562, 0.5, 0.1562, 1.0, 0.125, 1.0, 0.125, 0.5, 0.125, 0.5, 0.125, 1.0, 0.09375, 1.0, 0.09375, 0.5, 0.09375, 0.5, 0.09375, 1.0, 0.0625, 1.0, 0.0625, 0.5, 0.2968, 0.4854, 0.25, 0.49, 0.2032, 0.4854, 0.1582, 0.4717, 0.1167, 0.4496, 0.08029, 0.4197, 0.05045, 0.3833, 0.02827, 0.3418, 0.01461, 0.2968, 0.01, 0.25, 0.01461, 0.2032, 0.02827, 0.1582, 0.05045, 0.1167, 0.08029, 0.08029, 0.1167, 0.05045, 0.1582, 0.02827, 0.2032, 0.01461, 0.25, 0.01, 0.2968, 0.01461, 0.3418, 0.02827, 0.3833, 0.05045, 0.4197, 0.08029, 0.4496, 0.1167, 0.4717, 0.1582, 0.4854, 0.2032, 0.49, 0.25, 0.4854, 0.2968, 0.4717, 0.3418, 0.4496, 0.3833, 0.4197, 0.4197, 0.3833, 0.4496, 0.3418, 0.4717, 0.0625, 0.5, 0.0625, 1.0, 0.03125, 1.0, 0.03125, 0.5, 0.03125, 0.5, 0.03125, 1.0, 0.0, 1.0, 0.0, 0.5, 0.625, 0.375, 0.625, 0.4375, 0.5938, 0.4375, 0.5938, 0.375, 0.625, 0.25, 0.625, 0.3125, 0.5938, 0.3125, 0.5938, 0.25, 0.625, 0.0625, 0.625, 0.125, 0.5938, 0.125, 0.5938, 0.0625, 0.625, 0.125, 0.625, 0.1875, 0.5938, 0.1875, 0.5938, 0.125, 0.625, 0.4375, 0.625, 0.5, 0.5938, 0.5, 0.5938, 0.4375, 0.625, 0.3125, 0.625, 0.375, 0.5938, 0.375, 0.5938, 0.3125, 0.625, 0.1875, 0.625, 0.25, 0.5938, 0.25, 0.5938, 0.1875, 0.6562, 0.4375, 0.6562, 0.5, 0.625, 0.5, 0.625, 0.4375, 0.6562, 0.1875, 0.6562, 0.25, 0.625, 0.25, 0.625, 0.1875, 0.6562, 0.0625, 0.6562, 0.125, 0.625, 0.125, 0.625, 0.0625, 0.6875, 0.4375, 0.6875, 0.5, 0.6562, 0.5, 0.6562, 0.4375, 0.7188, 0.1875, 0.7188, 0.25, 0.6875, 0.25, 0.6875, 0.1875, 0.7188, 0.0625, 0.7188, 0.125, 0.6875, 0.125, 0.6875, 0.0625, 0.75, 0.375, 0.75, 0.4375, 0.7188, 0.4375, 0.7188, 0.375, 0.7188, 0.25, 0.7188, 0.3125, 0.6875, 0.3125, 0.6875, 0.25, 0.6719, 0.0, 0.6875, 0.0625, 0.6562, 0.0625, 0.7188, 0.4375, 0.7188, 0.5, 0.6875, 0.5, 0.6875, 0.4375, 0.75, 0.25, 0.75, 0.3125, 0.7188, 0.3125, 0.7188, 0.25, 0.7188, 0.3125, 0.7188, 0.375, 0.6875, 0.375, 0.6875, 0.3125, 0.6875, 0.0625, 0.6875, 0.125, 0.6562, 0.125, 0.6562, 0.0625, 0.75, 0.1875, 0.75, 0.25, 0.7188, 0.25, 0.7188, 0.1875, 0.6875, 0.25, 0.6875, 0.3125, 0.6562, 0.3125, 0.6562, 0.25, 0.6875, 0.125, 0.6875, 0.1875, 0.6562, 0.1875, 0.6562, 0.125, 0.7344, 0.0, 0.75, 0.0625, 0.7188, 0.0625, 0.6875, 0.1875, 0.6875, 0.25, 0.6562, 0.25, 0.6562, 0.1875, 0.75, 0.4375, 0.75, 0.5, 0.7188, 0.5, 0.7188, 0.4375, 0.6875, 0.3125, 0.6875, 0.375, 0.6562, 0.375, 0.6562, 0.3125, 0.6562, 0.3125, 0.6562, 0.375, 0.625, 0.375, 0.625, 0.3125, 0.6875, 0.375, 0.6875, 0.4375, 0.6562, 0.4375, 0.6562, 0.375, 0.75, 0.0625, 0.75, 0.125, 0.7188, 0.125, 0.7188, 0.0625, 0.6562, 0.375, 0.6562, 0.4375, 0.625, 0.4375, 0.625, 0.375, 0.7031, 0.0, 0.7188, 0.0625, 0.6875, 0.0625, 0.75, 0.3125, 0.75, 0.375, 0.7188, 0.375, 0.7188, 0.3125, 0.75, 0.125, 0.75, 0.1875, 0.7188, 0.1875, 0.7188, 0.125, 0.6562, 0.25, 0.6562, 0.3125, 0.625, 0.3125, 0.625, 0.25, 0.6562, 0.125, 0.6562, 0.1875, 0.625, 0.1875, 0.625, 0.125, 0.6094, 0.0, 0.625, 0.0625, 0.5938, 0.0625, 0.7188, 0.125, 0.7188, 0.1875, 0.6875, 0.1875, 0.6875, 0.125, 0.6406, 0.0, 0.6562, 0.0625, 0.625, 0.0625, 0.7188, 0.375, 0.7188, 0.4375, 0.6875, 0.4375, 0.6875, 0.375, 0.5938, 0.125, 0.5938, 0.1875, 0.5625, 0.1875, 0.5625, 0.125, 0.5938, 0.4375, 0.5938, 0.5, 0.5625, 0.5, 0.5625, 0.4375, 0.5938, 0.375, 0.5938, 0.4375, 0.5625, 0.4375, 0.5625, 0.375, 0.5781, 0.0, 0.5938, 0.0625, 0.5625, 0.0625, 0.5938, 0.1875, 0.5938, 0.25, 0.5625, 0.25, 0.5625, 0.1875, 0.5938, 0.3125, 0.5938, 0.375, 0.5625, 0.375, 0.5625, 0.3125, 0.5938, 0.0625, 0.5938, 0.125, 0.5625, 0.125, 0.5625, 0.0625, 0.5938, 0.25, 0.5938, 0.3125, 0.5625, 0.3125, 0.5625, 0.25, 0.5625, 0.1875, 0.5625, 0.25, 0.5312, 0.25, 0.5312, 0.1875, 0.5625, 0.3125, 0.5625, 0.375, 0.5312, 0.375, 0.5312, 0.3125, 0.5625, 0.0625, 0.5625, 0.125, 0.5312, 0.125, 0.5312, 0.0625, 0.5625, 0.25, 0.5625, 0.3125, 0.5312, 0.3125, 0.5312, 0.25, 0.5625, 0.125, 0.5625, 0.1875, 0.5312, 0.1875, 0.5312, 0.125, 0.5625, 0.4375, 0.5625, 0.5, 0.5312, 0.5, 0.5312, 0.4375, 0.5625, 0.375, 0.5625, 0.4375, 0.5312, 0.4375, 0.5312, 0.375, 0.5469, 0.0, 0.5625, 0.0625, 0.5312, 0.0625, 0.5312, 0.125, 0.5312, 0.1875, 0.5, 0.1875, 0.5, 0.125, 0.5312, 0.4375, 0.5312, 0.5, 0.5, 0.5, 0.5, 0.4375, 0.5312, 0.375, 0.5312, 0.4375, 0.5, 0.4375, 0.5, 0.375, 0.5156, 0.0, 0.5312, 0.0625, 0.5, 0.0625, 0.5312, 0.1875, 0.5312, 0.25, 0.5, 0.25, 0.5, 0.1875, 0.5312, 0.3125, 0.5312, 0.375, 0.5, 0.375, 0.5, 0.3125, 0.5312, 0.0625, 0.5312, 0.125, 0.5, 0.125, 0.5, 0.0625, 0.5312, 0.25, 0.5312, 0.3125, 0.5, 0.3125, 0.5, 0.25, 0.5, 0.1875, 0.5, 0.25, 0.4688, 0.25, 0.4688, 0.1875, 0.5, 0.3125, 0.5, 0.375, 0.4688, 0.375, 0.4687, 0.3125, 0.5, 0.0625, 0.5, 0.125, 0.4688, 0.125, 0.4688, 0.0625, 0.5, 0.25, 0.5, 0.3125, 0.4687, 0.3125, 0.4688, 0.25, 0.5, 0.125, 0.5, 0.1875, 0.4688, 0.1875, 0.4688, 0.125, 0.5, 0.4375, 0.5, 0.5, 0.4687, 0.5, 0.4688, 0.4375, 0.5, 0.375, 0.5, 0.4375, 0.4688, 0.4375, 0.4688, 0.375, 0.4844, 0.0, 0.5, 0.0625, 0.4688, 0.0625, 0.4688, 0.125, 0.4688, 0.1875, 0.4375, 0.1875, 0.4375, 0.125, 0.4688, 0.4375, 0.4687, 0.5, 0.4375, 0.5, 0.4375, 0.4375, 0.4688, 0.375, 0.4688, 0.4375, 0.4375, 0.4375, 0.4375, 0.375, 0.4531, 0.0, 0.4688, 0.0625, 0.4375, 0.0625, 0.4688, 0.1875, 0.4688, 0.25, 0.4375, 0.25, 0.4375, 0.1875, 0.4687, 0.3125, 0.4688, 0.375, 0.4375, 0.375, 0.4375, 0.3125, 0.4688, 0.0625, 0.4688, 0.125, 0.4375, 0.125, 0.4375, 0.0625, 0.4688, 0.25, 0.4687, 0.3125, 0.4375, 0.3125, 0.4375, 0.25, 0.4375, 0.3125, 0.4375, 0.375, 0.4062, 0.375, 0.4062, 0.3125, 0.4375, 0.0625, 0.4375, 0.125, 0.4062, 0.125, 0.4062, 0.0625, 0.4375, 0.25, 0.4375, 0.3125, 0.4062, 0.3125, 0.4062, 0.25, 0.4375, 0.125, 0.4375, 0.1875, 0.4062, 0.1875, 0.4062, 0.125, 0.4375, 0.4375, 0.4375, 0.5, 0.4062, 0.5, 0.4062, 0.4375, 0.4375, 0.375, 0.4375, 0.4375, 0.4062, 0.4375, 0.4062, 0.375, 0.4219, 0.0, 0.4375, 0.0625, 0.4062, 0.0625, 0.4375, 0.1875, 0.4375, 0.25, 0.4062, 0.25, 0.4062, 0.1875, 0.4062, 0.4375, 0.4062, 0.5, 0.375, 0.5, 0.375, 0.4375, 0.4062, 0.375, 0.4062, 0.4375, 0.375, 0.4375, 0.375, 0.375, 0.3906, 0.0, 0.4062, 0.0625, 0.375, 0.0625, 0.4062, 0.1875, 0.4062, 0.25, 0.375, 0.25, 0.375, 0.1875, 0.4062, 0.3125, 0.4062, 0.375, 0.375, 0.375, 0.375, 0.3125, 0.4062, 0.0625, 0.4062, 0.125, 0.375, 0.125, 0.375, 0.0625, 0.4062, 0.25, 0.4062, 0.3125, 0.375, 0.3125, 0.375, 0.25, 0.4062, 0.125, 0.4062, 0.1875, 0.375, 0.1875, 0.375, 0.125, 0.375, 0.0625, 0.375, 0.125, 0.3438, 0.125, 0.3438, 0.0625, 0.375, 0.25, 0.375, 0.3125, 0.3438, 0.3125, 0.3438, 0.25, 0.375, 0.125, 0.375, 0.1875, 0.3438, 0.1875, 0.3438, 0.125, 0.375, 0.4375, 0.375, 0.5, 0.3437, 0.5, 0.3438, 0.4375, 0.375, 0.375, 0.375, 0.4375, 0.3438, 0.4375, 0.3438, 0.375, 0.3594, 0.0, 0.375, 0.0625, 0.3438, 0.0625, 0.375, 0.1875, 0.375, 0.25, 0.3438, 0.25, 0.3438, 0.1875, 0.375, 0.3125, 0.375, 0.375, 0.3438, 0.375, 0.3438, 0.3125, 0.3438, 0.375, 0.3438, 0.4375, 0.3125, 0.4375, 0.3125, 0.375, 0.3281, 0.0, 0.3438, 0.0625, 0.3125, 0.0625, 0.3438, 0.1875, 0.3438, 0.25, 0.3125, 0.25, 0.3125, 0.1875, 0.3438, 0.3125, 0.3438, 0.375, 0.3125, 0.375, 0.3125, 0.3125, 0.3438, 0.0625, 0.3438, 0.125, 0.3125, 0.125, 0.3125, 0.0625, 0.3438, 0.25, 0.3438, 0.3125, 0.3125, 0.3125, 0.3125, 0.25, 0.3438, 0.125, 0.3438, 0.1875, 0.3125, 0.1875, 0.3125, 0.125, 0.3438, 0.4375, 0.3437, 0.5, 0.3125, 0.5, 0.3125, 0.4375, 0.3125, 0.0625, 0.3125, 0.125, 0.2812, 0.125, 0.2812, 0.0625, 0.3125, 0.25, 0.3125, 0.3125, 0.2812, 0.3125, 0.2812, 0.25, 0.3125, 0.125, 0.3125, 0.1875, 0.2812, 0.1875, 0.2812, 0.125, 0.3125, 0.4375, 0.3125, 0.5, 0.2812, 0.5, 0.2812, 0.4375, 0.3125, 0.375, 0.3125, 0.4375, 0.2812, 0.4375, 0.2812, 0.375, 0.2969, 0.0, 0.3125, 0.0625, 0.2812, 0.0625, 0.3125, 0.1875, 0.3125, 0.25, 0.2812, 0.25, 0.2812, 0.1875, 0.3125, 0.3125, 0.3125, 0.375, 0.2812, 0.375, 0.2812, 0.3125, 0.2656, 0.0, 0.2812, 0.0625, 0.25, 0.0625, 0.2812, 0.1875, 0.2812, 0.25, 0.25, 0.25, 0.25, 0.1875, 0.2812, 0.3125, 0.2812, 0.375, 0.25, 0.375, 0.25, 0.3125, 0.2812, 0.0625, 0.2812, 0.125, 0.25, 0.125, 0.25, 0.0625, 0.2812, 0.25, 0.2812, 0.3125, 0.25, 0.3125, 0.25, 0.25, 0.2812, 0.125, 0.2812, 0.1875, 0.25, 0.1875, 0.25, 0.125, 0.2812, 0.4375, 0.2812, 0.5, 0.25, 0.5, 0.25, 0.4375, 0.2812, 0.375, 0.2812, 0.4375, 0.25, 0.4375, 0.25, 0.375, 0.25, 0.25, 0.25, 0.3125, 0.2188, 0.3125, 0.2188, 0.25, 0.25, 0.125, 0.25, 0.1875, 0.2188, 0.1875, 0.2188, 0.125, 0.25, 0.4375, 0.25, 0.5, 0.2187, 0.5, 0.2188, 0.4375, 0.25, 0.375, 0.25, 0.4375, 0.2188, 0.4375, 0.2188, 0.375, 0.2344, 0.0, 0.25, 0.0625, 0.2188, 0.0625, 0.25, 0.1875, 0.25, 0.25, 0.2188, 0.25, 0.2188, 0.1875, 0.25, 0.3125, 0.25, 0.375, 0.2188, 0.375, 0.2188, 0.3125, 0.25, 0.0625, 0.25, 0.125, 0.2188, 0.125, 0.2188, 0.0625, 0.2031, 0.0, 0.2188, 0.0625, 0.1875, 0.0625, 0.2188, 0.1875, 0.2188, 0.25, 0.1875, 0.25, 0.1875, 0.1875, 0.2188, 0.3125, 0.2188, 0.375, 0.1875, 0.375, 0.1875, 0.3125, 0.2188, 0.0625, 0.2188, 0.125, 0.1875, 0.125, 0.1875, 0.0625, 0.2188, 0.25, 0.2188, 0.3125, 0.1875, 0.3125, 0.1875, 0.25, 0.2188, 0.125, 0.2188, 0.1875, 0.1875, 0.1875, 0.1875, 0.125, 0.2188, 0.4375, 0.2187, 0.5, 0.1875, 0.5, 0.1875, 0.4375, 0.2188, 0.375, 0.2188, 0.4375, 0.1875, 0.4375, 0.1875, 0.375, 0.1875, 0.125, 0.1875, 0.1875, 0.1562, 0.1875, 0.1562, 0.125, 0.1875, 0.4375, 0.1875, 0.5, 0.1562, 0.5, 0.1562, 0.4375, 0.1875, 0.375, 0.1875, 0.4375, 0.1562, 0.4375, 0.1563, 0.375, 0.1719, 0.0, 0.1875, 0.0625, 0.1563, 0.0625, 0.1875, 0.1875, 0.1875, 0.25, 0.1562, 0.25, 0.1562, 0.1875, 0.1875, 0.3125, 0.1875, 0.375, 0.1563, 0.375, 0.1562, 0.3125, 0.1875, 0.0625, 0.1875, 0.125, 0.1562, 0.125, 0.1563, 0.0625, 0.1875, 0.25, 0.1875, 0.3125, 0.1562, 0.3125, 0.1562, 0.25, 0.1562, 0.1875, 0.1562, 0.25, 0.125, 0.25, 0.125, 0.1875, 0.1562, 0.3125, 0.1563, 0.375, 0.125, 0.375, 0.125, 0.3125, 0.1563, 0.0625, 0.1562, 0.125, 0.125, 0.125, 0.125, 0.0625, 0.1562, 0.25, 0.1562, 0.3125, 0.125, 0.3125, 0.125, 0.25, 0.1562, 0.125, 0.1562, 0.1875, 0.125, 0.1875, 0.125, 0.125, 0.1562, 0.4375, 0.1562, 0.5, 0.125, 0.5, 0.125, 0.4375, 0.1563, 0.375, 0.1562, 0.4375, 0.125, 0.4375, 0.125, 0.375, 0.1406, 0.0, 0.1563, 0.0625, 0.125, 0.0625, 0.125, 0.125, 0.125, 0.1875, 0.09375, 0.1875, 0.09375, 0.125, 0.125, 0.4375, 0.125, 0.5, 0.09375, 0.5, 0.09375, 0.4375, 0.125, 0.375, 0.125, 0.4375, 0.09375, 0.4375, 0.09375, 0.375, 0.1094, 0.0, 0.125, 0.0625, 0.09375, 0.0625, 0.125, 0.1875, 0.125, 0.25, 0.09375, 0.25, 0.09375, 0.1875, 0.125, 0.3125, 0.125, 0.375, 0.09375, 0.375, 0.09375, 0.3125, 0.125, 0.0625, 0.125, 0.125, 0.09375, 0.125, 0.09375, 0.0625, 0.125, 0.25, 0.125, 0.3125, 0.09375, 0.3125, 0.09375, 0.25, 0.09375, 0.1875, 0.09375, 0.25, 0.0625, 0.25, 0.0625, 0.1875, 0.09375, 0.3125, 0.09375, 0.375, 0.0625, 0.375, 0.0625, 0.3125, 0.09375, 0.0625, 0.09375, 0.125, 0.0625, 0.125, 0.0625, 0.0625, 0.09375, 0.25, 0.09375, 0.3125, 0.0625, 0.3125, 0.0625, 0.25, 0.09375, 0.125, 0.09375, 0.1875, 0.0625, 0.1875, 0.0625, 0.125, 0.09375, 0.4375, 0.09375, 0.5, 0.0625, 0.5, 0.0625, 0.4375, 0.09375, 0.375, 0.09375, 0.4375, 0.0625, 0.4375, 0.0625, 0.375, 0.07812, 0.0, 0.09375, 0.0625, 0.0625, 0.0625, 0.0625, 0.4375, 0.0625, 0.5, 0.03125, 0.5, 0.03125, 0.4375, 0.0625, 0.375, 0.0625, 0.4375, 0.03125, 0.4375, 0.03125, 0.375, 0.04687, 0.0, 0.0625, 0.0625, 0.03125, 0.0625, 0.0625, 0.1875, 0.0625, 0.25, 0.03125, 0.25, 0.03125, 0.1875, 0.0625, 0.3125, 0.0625, 0.375, 0.03125, 0.375, 0.03125, 0.3125, 0.0625, 0.0625, 0.0625, 0.125, 0.03125, 0.125, 0.03125, 0.0625, 0.0625, 0.25, 0.0625, 0.3125, 0.03125, 0.3125, 0.03125, 0.25, 0.0625, 0.125, 0.0625, 0.1875, 0.03125, 0.1875, 0.03125, 0.125, 0.03125, 0.0625, 0.03125, 0.125, 0.0, 0.125, 0.0, 0.0625, 0.03125, 0.25, 0.03125, 0.3125, 0.0, 0.3125, 0.0, 0.25, 0.03125, 0.125, 0.03125, 0.1875, 0.0, 0.1875, 0.0, 0.125, 0.03125, 0.4375, 0.03125, 0.5, 0.0, 0.5, 0.0, 0.4375, 0.03125, 0.375, 0.03125, 0.4375, 0.0, 0.4375, 0.0, 0.375, 0.01562, 0.0, 0.03125, 0.0625, 0.0, 0.0625, 0.03125, 0.1875, 0.03125, 0.25, 0.0, 0.25, 0.0, 0.1875, 0.03125, 0.3125, 0.03125, 0.375, 0.0, 0.375, 0.0, 0.3125, 1.0, 0.375, 1.0, 0.4375, 0.9687, 0.4375, 0.9688, 0.375, 0.9844, 0.0, 1.0, 0.0625, 0.9688, 0.0625, 1.0, 0.1875, 1.0, 0.25, 0.9688, 0.25, 0.9687, 0.1875, 1.0, 0.3125, 1.0, 0.375, 0.9688, 0.375, 0.9687, 0.3125, 1.0, 0.0625, 1.0, 0.125, 0.9687, 0.125, 0.9688, 0.0625, 1.0, 0.25, 1.0, 0.3125, 0.9687, 0.3125, 0.9688, 0.25, 1.0, 0.125, 1.0, 0.1875, 0.9687, 0.1875, 0.9687, 0.125, 1.0, 0.4375, 1.0, 0.5, 0.9687, 0.5, 0.9687, 0.4375, 0.9688, 0.0625, 0.9687, 0.125, 0.9375, 0.125, 0.9375, 0.0625, 0.9688, 0.25, 0.9687, 0.3125, 0.9375, 0.3125, 0.9375, 0.25, 0.9687, 0.125, 0.9687, 0.1875, 0.9375, 0.1875, 0.9375, 0.125, 0.9687, 0.4375, 0.9687, 0.5, 0.9375, 0.5, 0.9375, 0.4375, 0.9688, 0.375, 0.9687, 0.4375, 0.9375, 0.4375, 0.9375, 0.375, 0.9531, 0.0, 0.9688, 0.0625, 0.9375, 0.0625, 0.9687, 0.1875, 0.9688, 0.25, 0.9375, 0.25, 0.9375, 0.1875, 0.9687, 0.3125, 0.9688, 0.375, 0.9375, 0.375, 0.9375, 0.3125, 0.9375, 0.375, 0.9375, 0.4375, 0.9062, 0.4375, 0.9062, 0.375, 0.9219, 0.0, 0.9375, 0.0625, 0.9062, 0.0625, 0.9375, 0.1875, 0.9375, 0.25, 0.9062, 0.25, 0.9062, 0.1875, 0.9375, 0.3125, 0.9375, 0.375, 0.9062, 0.375, 0.9062, 0.3125, 0.9375, 0.0625, 0.9375, 0.125, 0.9062, 0.125, 0.9062, 0.0625, 0.9375, 0.25, 0.9375, 0.3125, 0.9062, 0.3125, 0.9062, 0.25, 0.9375, 0.125, 0.9375, 0.1875, 0.9062, 0.1875, 0.9062, 0.125, 0.9375, 0.4375, 0.9375, 0.5, 0.9062, 0.5, 0.9062, 0.4375, 0.9062, 0.0625, 0.9062, 0.125, 0.875, 0.125, 0.875, 0.0625, 0.9062, 0.25, 0.9062, 0.3125, 0.875, 0.3125, 0.875, 0.25, 0.9062, 0.125, 0.9062, 0.1875, 0.875, 0.1875, 0.875, 0.125, 0.9062, 0.4375, 0.9062, 0.5, 0.875, 0.5, 0.875, 0.4375, 0.9062, 0.375, 0.9062, 0.4375, 0.875, 0.4375, 0.875, 0.375, 0.8906, 0.0, 0.9062, 0.0625, 0.875, 0.0625, 0.9062, 0.1875, 0.9062, 0.25, 0.875, 0.25, 0.875, 0.1875, 0.9062, 0.3125, 0.9062, 0.375, 0.875, 0.375, 0.875, 0.3125, 0.8594, 0.0, 0.875, 0.0625, 0.8438, 0.0625, 0.875, 0.1875, 0.875, 0.25, 0.8438, 0.25, 0.8437, 0.1875, 0.875, 0.3125, 0.875, 0.375, 0.8438, 0.375, 0.8437, 0.3125, 0.875, 0.0625, 0.875, 0.125, 0.8438, 0.125, 0.8438, 0.0625, 0.875, 0.25, 0.875, 0.3125, 0.8437, 0.3125, 0.8438, 0.25, 0.875, 0.125, 0.875, 0.1875, 0.8437, 0.1875, 0.8438, 0.125, 0.875, 0.4375, 0.875, 0.5, 0.8437, 0.5, 0.8437, 0.4375, 0.875, 0.375, 0.875, 0.4375, 0.8437, 0.4375, 0.8438, 0.375, 0.8438, 0.25, 0.8437, 0.3125, 0.8125, 0.3125, 0.8125, 0.25, 0.8438, 0.125, 0.8437, 0.1875, 0.8125, 0.1875, 0.8125, 0.125, 0.8437, 0.4375, 0.8437, 0.5, 0.8125, 0.5, 0.8125, 0.4375, 0.8438, 0.375, 0.8437, 0.4375, 0.8125, 0.4375, 0.8125, 0.375, 0.8281, 0.0, 0.8438, 0.0625, 0.8125, 0.0625, 0.8437, 0.1875, 0.8438, 0.25, 0.8125, 0.25, 0.8125, 0.1875, 0.8437, 0.3125, 0.8438, 0.375, 0.8125, 0.375, 0.8125, 0.3125, 0.8438, 0.0625, 0.8438, 0.125, 0.8125, 0.125, 0.8125, 0.0625, 0.7969, 0.0, 0.8125, 0.0625, 0.7812, 0.0625, 0.8125, 0.1875, 0.8125, 0.25, 0.7812, 0.25, 0.7812, 0.1875, 0.8125, 0.3125, 0.8125, 0.375, 0.7812, 0.375, 0.7812, 0.3125, 0.8125, 0.0625, 0.8125, 0.125, 0.7812, 0.125, 0.7812, 0.0625, 0.8125, 0.25, 0.8125, 0.3125, 0.7812, 0.3125, 0.7812, 0.25, 0.8125, 0.125, 0.8125, 0.1875, 0.7812, 0.1875, 0.7812, 0.125, 0.8125, 0.4375, 0.8125, 0.5, 0.7812, 0.5, 0.7812, 0.4375, 0.8125, 0.375, 0.8125, 0.4375, 0.7812, 0.4375, 0.7812, 0.375, 0.7812, 0.125, 0.7812, 0.1875, 0.75, 0.1875, 0.75, 0.125, 0.7812, 0.4375, 0.7812, 0.5, 0.75, 0.5, 0.75, 0.4375, 0.7812, 0.375, 0.7812, 0.4375, 0.75, 0.4375, 0.75, 0.375, 0.7656, 0.0, 0.7812, 0.0625, 0.75, 0.0625, 0.7812, 0.1875, 0.7812, 0.25, 0.75, 0.25, 0.75, 0.1875, 0.7812, 0.3125, 0.7812, 0.375, 0.75, 0.375, 0.75, 0.3125, 0.7812, 0.0625, 0.7812, 0.125, 0.75, 0.125, 0.75, 0.0625, 0.7812, 0.25, 0.7812, 0.3125, 0.75, 0.3125, 0.75, 0.25, 1.0, 0.5, 1.0, 1.0, 0.9688, 1.0, 0.9688, 0.5, 0.9688, 0.5, 0.9688, 1.0, 0.9375, 1.0, 0.9375, 0.5, 0.9375, 0.5, 0.9375, 1.0, 0.9062, 1.0, 0.9062, 0.5, 0.9062, 0.5, 0.9062, 1.0, 0.875, 1.0, 0.875, 0.5, 0.875, 0.5, 0.875, 1.0, 0.8438, 1.0, 0.8438, 0.5, 0.8438, 0.5, 0.8438, 1.0, 0.8125, 1.0, 0.8125, 0.5, 0.8125, 0.5, 0.8125, 1.0, 0.7812, 1.0, 0.7812, 0.5, 0.7812, 0.5, 0.7812, 1.0, 0.75, 1.0, 0.75, 0.5, 0.75, 0.5, 0.75, 1.0, 0.7188, 1.0, 0.7188, 0.5, 0.7188, 0.5, 0.7188, 1.0, 0.6875, 1.0, 0.6875, 0.5, 0.6875, 0.5, 0.6875, 1.0, 0.6562, 1.0, 0.6562, 0.5, 0.6562, 0.5, 0.6562, 1.0, 0.625, 1.0, 0.625, 0.5, 0.625, 0.5, 0.625, 1.0, 0.5938, 1.0, 0.5938, 0.5, 0.5938, 0.5, 0.5938, 1.0, 0.5625, 1.0, 0.5625, 0.5, 0.5625, 0.5, 0.5625, 1.0, 0.5312, 1.0, 0.5312, 0.5, 0.5312, 0.5, 0.5312, 1.0, 0.5, 1.0, 0.5, 0.5, 0.5, 0.5, 0.5, 1.0, 0.4688, 1.0, 0.4688, 0.5, 0.4688, 0.5, 0.4688, 1.0, 0.4375, 1.0, 0.4375, 0.5, 0.4375, 0.5, 0.4375, 1.0, 0.4062, 1.0, 0.4062, 0.5, 0.4062, 0.5, 0.4062, 1.0, 0.375, 1.0, 0.375, 0.5, 0.375, 0.5, 0.375, 1.0, 0.3438, 1.0, 0.3438, 0.5, 0.3438, 0.5, 0.3438, 1.0, 0.3125, 1.0, 0.3125, 0.5, 0.3125, 0.5, 0.3125, 1.0, 0.2812, 1.0, 0.2812, 0.5, 0.2812, 0.5, 0.2812, 1.0, 0.25, 1.0, 0.25, 0.5, 0.25, 0.5, 0.25, 1.0, 0.2188, 1.0, 0.2188, 0.5, 0.2188, 0.5, 0.2188, 1.0, 0.1875, 1.0, 0.1875, 0.5, 0.1875, 0.5, 0.1875, 1.0, 0.1562, 1.0, 0.1562, 0.5, 0.1562, 0.5, 0.1562, 1.0, 0.125, 1.0, 0.125, 0.5, 0.125, 0.5, 0.125, 1.0, 0.09375, 1.0, 0.09375, 0.5, 0.09375, 0.5, 0.09375, 1.0, 0.0625, 1.0, 0.0625, 0.5, 0.2968, 0.4854, 0.25, 0.49, 0.2032, 0.4854, 0.1582, 0.4717, 0.1167, 0.4496, 0.08029, 0.4197, 0.05045, 0.3833, 0.02827, 0.3418, 0.01461, 0.2968, 0.01, 0.25, 0.01461, 0.2032, 0.02827, 0.1582, 0.05045, 0.1167, 0.08029, 0.08029, 0.1167, 0.05045, 0.1582, 0.02827, 0.2032, 0.01461, 0.25, 0.01, 0.2968, 0.01461, 0.3418, 0.02827, 0.3833, 0.05045, 0.4197, 0.08029, 0.4496, 0.1167, 0.4717, 0.1582, 0.4854, 0.2032, 0.49, 0.25, 0.4854, 0.2968, 0.4717, 0.3418, 0.4496, 0.3833, 0.4197, 0.4197, 0.3833, 0.4496, 0.3418, 0.4717, 0.0625, 0.5, 0.0625, 1.0, 0.03125, 1.0, 0.03125, 0.5, 0.03125, 0.5, 0.03125, 1.0, 0.0, 1.0, 0.0, 0.5, 0.625, 0.375, 0.625, 0.4375, 0.5938, 0.4375, 0.5938, 0.375, 0.625, 0.25, 0.625, 0.3125, 0.5938, 0.3125, 0.5938, 0.25, 0.625, 0.0625, 0.625, 0.125, 0.5938, 0.125, 0.5938, 0.0625, 0.625, 0.125, 0.625, 0.1875, 0.5938, 0.1875, 0.5938, 0.125, 0.625, 0.4375, 0.625, 0.5, 0.5938, 0.5, 0.5938, 0.4375, 0.625, 0.3125, 0.625, 0.375, 0.5938, 0.375, 0.5938, 0.3125, 0.625, 0.1875, 0.625, 0.25, 0.5938, 0.25, 0.5938, 0.1875, 0.6562, 0.4375, 0.6562, 0.5, 0.625, 0.5, 0.625, 0.4375, 0.6562, 0.1875, 0.6562, 0.25, 0.625, 0.25, 0.625, 0.1875, 0.6562, 0.0625, 0.6562, 0.125, 0.625, 0.125, 0.625, 0.0625, 0.6875, 0.4375, 0.6875, 0.5, 0.6562, 0.5, 0.6562, 0.4375, 0.7188, 0.1875, 0.7188, 0.25, 0.6875, 0.25, 0.6875, 0.1875, 0.7188, 0.0625, 0.7188, 0.125, 0.6875, 0.125, 0.6875, 0.0625, 0.75, 0.375, 0.75, 0.4375, 0.7188, 0.4375, 0.7188, 0.375, 0.7188, 0.25, 0.7188, 0.3125, 0.6875, 0.3125, 0.6875, 0.25, 0.6719, 0.0, 0.6875, 0.0625, 0.6562, 0.0625, 0.7188, 0.4375, 0.7188, 0.5, 0.6875, 0.5, 0.6875, 0.4375, 0.75, 0.25, 0.75, 0.3125, 0.7188, 0.3125, 0.7188, 0.25, 0.7188, 0.3125, 0.7188, 0.375, 0.6875, 0.375, 0.6875, 0.3125, 0.6875, 0.0625, 0.6875, 0.125, 0.6562, 0.125, 0.6562, 0.0625, 0.75, 0.1875, 0.75, 0.25, 0.7188, 0.25, 0.7188, 0.1875, 0.6875, 0.25, 0.6875, 0.3125, 0.6562, 0.3125, 0.6562, 0.25, 0.6875, 0.125, 0.6875, 0.1875, 0.6562, 0.1875, 0.6562, 0.125, 0.7344, 0.0, 0.75, 0.0625, 0.7188, 0.0625, 0.6875, 0.1875, 0.6875, 0.25, 0.6562, 0.25, 0.6562, 0.1875, 0.75, 0.4375, 0.75, 0.5, 0.7188, 0.5, 0.7188, 0.4375, 0.6875, 0.3125, 0.6875, 0.375, 0.6562, 0.375, 0.6562, 0.3125, 0.6562, 0.3125, 0.6562, 0.375, 0.625, 0.375, 0.625, 0.3125, 0.6875, 0.375, 0.6875, 0.4375, 0.6562, 0.4375, 0.6562, 0.375, 0.75, 0.0625, 0.75, 0.125, 0.7188, 0.125, 0.7188, 0.0625, 0.6562, 0.375, 0.6562, 0.4375, 0.625, 0.4375, 0.625, 0.375, 0.7031, 0.0, 0.7188, 0.0625, 0.6875, 0.0625, 0.75, 0.3125, 0.75, 0.375, 0.7188, 0.375, 0.7188, 0.3125, 0.75, 0.125, 0.75, 0.1875, 0.7188, 0.1875, 0.7188, 0.125, 0.6562, 0.25, 0.6562, 0.3125, 0.625, 0.3125, 0.625, 0.25, 0.6562, 0.125, 0.6562, 0.1875, 0.625, 0.1875, 0.625, 0.125, 0.6094, 0.0, 0.625, 0.0625, 0.5938, 0.0625, 0.7188, 0.125, 0.7188, 0.1875, 0.6875, 0.1875, 0.6875, 0.125, 0.6406, 0.0, 0.6562, 0.0625, 0.625, 0.0625, 0.7188, 0.375, 0.7188, 0.4375, 0.6875, 0.4375, 0.6875, 0.375, 0.5938, 0.125, 0.5938, 0.1875, 0.5625, 0.1875, 0.5625, 0.125, 0.5938, 0.4375, 0.5938, 0.5, 0.5625, 0.5, 0.5625, 0.4375, 0.5938, 0.375, 0.5938, 0.4375, 0.5625, 0.4375, 0.5625, 0.375, 0.5781, 0.0, 0.5938, 0.0625, 0.5625, 0.0625, 0.5938, 0.1875, 0.5938, 0.25, 0.5625, 0.25, 0.5625, 0.1875, 0.5938, 0.3125, 0.5938, 0.375, 0.5625, 0.375, 0.5625, 0.3125, 0.5938, 0.0625, 0.5938, 0.125, 0.5625, 0.125, 0.5625, 0.0625, 0.5938, 0.25, 0.5938, 0.3125, 0.5625, 0.3125, 0.5625, 0.25, 0.5625, 0.1875, 0.5625, 0.25, 0.5312, 0.25, 0.5312, 0.1875, 0.5625, 0.3125, 0.5625, 0.375, 0.5312, 0.375, 0.5312, 0.3125, 0.5625, 0.0625, 0.5625, 0.125, 0.5312, 0.125, 0.5312, 0.0625, 0.5625, 0.25, 0.5625, 0.3125, 0.5312, 0.3125, 0.5312, 0.25, 0.5625, 0.125, 0.5625, 0.1875, 0.5312, 0.1875, 0.5312, 0.125, 0.5625, 0.4375, 0.5625, 0.5, 0.5312, 0.5, 0.5312, 0.4375, 0.5625, 0.375, 0.5625, 0.4375, 0.5312, 0.4375, 0.5312, 0.375, 0.5469, 0.0, 0.5625, 0.0625, 0.5312, 0.0625, 0.5312, 0.125, 0.5312, 0.1875, 0.5, 0.1875, 0.5, 0.125, 0.5312, 0.4375, 0.5312, 0.5, 0.5, 0.5, 0.5, 0.4375, 0.5312, 0.375, 0.5312, 0.4375, 0.5, 0.4375, 0.5, 0.375, 0.5156, 0.0, 0.5312, 0.0625, 0.5, 0.0625, 0.5312, 0.1875, 0.5312, 0.25, 0.5, 0.25, 0.5, 0.1875, 0.5312, 0.3125, 0.5312, 0.375, 0.5, 0.375, 0.5, 0.3125, 0.5312, 0.0625, 0.5312, 0.125, 0.5, 0.125, 0.5, 0.0625, 0.5312, 0.25, 0.5312, 0.3125, 0.5, 0.3125, 0.5, 0.25, 0.5, 0.1875, 0.5, 0.25, 0.4688, 0.25, 0.4688, 0.1875, 0.5, 0.3125, 0.5, 0.375, 0.4688, 0.375, 0.4687, 0.3125, 0.5, 0.0625, 0.5, 0.125, 0.4688, 0.125, 0.4688, 0.0625, 0.5, 0.25, 0.5, 0.3125, 0.4687, 0.3125, 0.4688, 0.25, 0.5, 0.125, 0.5, 0.1875, 0.4688, 0.1875, 0.4688, 0.125, 0.5, 0.4375, 0.5, 0.5, 0.4687, 0.5, 0.4688, 0.4375, 0.5, 0.375, 0.5, 0.4375, 0.4688, 0.4375, 0.4688, 0.375, 0.4844, 0.0, 0.5, 0.0625, 0.4688, 0.0625, 0.4688, 0.125, 0.4688, 0.1875, 0.4375, 0.1875, 0.4375, 0.125, 0.4688, 0.4375, 0.4687, 0.5, 0.4375, 0.5, 0.4375, 0.4375, 0.4688, 0.375, 0.4688, 0.4375, 0.4375, 0.4375, 0.4375, 0.375, 0.4531, 0.0, 0.4688, 0.0625, 0.4375, 0.0625, 0.4688, 0.1875, 0.4688, 0.25, 0.4375, 0.25, 0.4375, 0.1875, 0.4687, 0.3125, 0.4688, 0.375, 0.4375, 0.375, 0.4375, 0.3125, 0.4688, 0.0625, 0.4688, 0.125, 0.4375, 0.125, 0.4375, 0.0625, 0.4688, 0.25, 0.4687, 0.3125, 0.4375, 0.3125, 0.4375, 0.25, 0.4375, 0.3125, 0.4375, 0.375, 0.4062, 0.375, 0.4062, 0.3125, 0.4375, 0.0625, 0.4375, 0.125, 0.4062, 0.125, 0.4062, 0.0625, 0.4375, 0.25, 0.4375, 0.3125, 0.4062, 0.3125, 0.4062, 0.25, 0.4375, 0.125, 0.4375, 0.1875, 0.4062, 0.1875, 0.4062, 0.125, 0.4375, 0.4375, 0.4375, 0.5, 0.4062, 0.5, 0.4062, 0.4375, 0.4375, 0.375, 0.4375, 0.4375, 0.4062, 0.4375, 0.4062, 0.375, 0.4219, 0.0, 0.4375, 0.0625, 0.4062, 0.0625, 0.4375, 0.1875, 0.4375, 0.25, 0.4062, 0.25, 0.4062, 0.1875, 0.4062, 0.4375, 0.4062, 0.5, 0.375, 0.5, 0.375, 0.4375, 0.4062, 0.375, 0.4062, 0.4375, 0.375, 0.4375, 0.375, 0.375, 0.3906, 0.0, 0.4062, 0.0625, 0.375, 0.0625, 0.4062, 0.1875, 0.4062, 0.25, 0.375, 0.25, 0.375, 0.1875, 0.4062, 0.3125, 0.4062, 0.375, 0.375, 0.375, 0.375, 0.3125, 0.4062, 0.0625, 0.4062, 0.125, 0.375, 0.125, 0.375, 0.0625, 0.4062, 0.25, 0.4062, 0.3125, 0.375, 0.3125, 0.375, 0.25, 0.4062, 0.125, 0.4062, 0.1875, 0.375, 0.1875, 0.375, 0.125, 0.375, 0.0625, 0.375, 0.125, 0.3438, 0.125, 0.3438, 0.0625, 0.375, 0.25, 0.375, 0.3125, 0.3438, 0.3125, 0.3438, 0.25, 0.375, 0.125, 0.375, 0.1875, 0.3438, 0.1875, 0.3438, 0.125, 0.375, 0.4375, 0.375, 0.5, 0.3437, 0.5, 0.3438, 0.4375, 0.375, 0.375, 0.375, 0.4375, 0.3438, 0.4375, 0.3438, 0.375, 0.3594, 0.0, 0.375, 0.0625, 0.3438, 0.0625, 0.375, 0.1875, 0.375, 0.25, 0.3438, 0.25, 0.3438, 0.1875, 0.375, 0.3125, 0.375, 0.375, 0.3438, 0.375, 0.3438, 0.3125, 0.3438, 0.375, 0.3438, 0.4375, 0.3125, 0.4375, 0.3125, 0.375, 0.3281, 0.0, 0.3438, 0.0625, 0.3125, 0.0625, 0.3438, 0.1875, 0.3438, 0.25, 0.3125, 0.25, 0.3125, 0.1875, 0.3438, 0.3125, 0.3438, 0.375, 0.3125, 0.375, 0.3125, 0.3125, 0.3438, 0.0625, 0.3438, 0.125, 0.3125, 0.125, 0.3125, 0.0625, 0.3438, 0.25, 0.3438, 0.3125, 0.3125, 0.3125, 0.3125, 0.25, 0.3438, 0.125, 0.3438, 0.1875, 0.3125, 0.1875, 0.3125, 0.125, 0.3438, 0.4375, 0.3437, 0.5, 0.3125, 0.5, 0.3125, 0.4375, 0.3125, 0.0625, 0.3125, 0.125, 0.2812, 0.125, 0.2812, 0.0625, 0.3125, 0.25, 0.3125, 0.3125, 0.2812, 0.3125, 0.2812, 0.25, 0.3125, 0.125, 0.3125, 0.1875, 0.2812, 0.1875, 0.2812, 0.125, 0.3125, 0.4375, 0.3125, 0.5, 0.2812, 0.5, 0.2812, 0.4375, 0.3125, 0.375, 0.3125, 0.4375, 0.2812, 0.4375, 0.2812, 0.375, 0.2969, 0.0, 0.3125, 0.0625, 0.2812, 0.0625, 0.3125, 0.1875, 0.3125, 0.25, 0.2812, 0.25, 0.2812, 0.1875, 0.3125, 0.3125, 0.3125, 0.375, 0.2812, 0.375, 0.2812, 0.3125, 0.2656, 0.0, 0.2812, 0.0625, 0.25, 0.0625, 0.2812, 0.1875, 0.2812, 0.25, 0.25, 0.25, 0.25, 0.1875, 0.2812, 0.3125, 0.2812, 0.375, 0.25, 0.375, 0.25, 0.3125, 0.2812, 0.0625, 0.2812, 0.125, 0.25, 0.125, 0.25, 0.0625, 0.2812, 0.25, 0.2812, 0.3125, 0.25, 0.3125, 0.25, 0.25, 0.2812, 0.125, 0.2812, 0.1875, 0.25, 0.1875, 0.25, 0.125, 0.2812, 0.4375, 0.2812, 0.5, 0.25, 0.5, 0.25, 0.4375, 0.2812, 0.375, 0.2812, 0.4375, 0.25, 0.4375, 0.25, 0.375, 0.25, 0.25, 0.25, 0.3125, 0.2188, 0.3125, 0.2188, 0.25, 0.25, 0.125, 0.25, 0.1875, 0.2188, 0.1875, 0.2188, 0.125, 0.25, 0.4375, 0.25, 0.5, 0.2187, 0.5, 0.2188, 0.4375, 0.25, 0.375, 0.25, 0.4375, 0.2188, 0.4375, 0.2188, 0.375, 0.2344, 0.0, 0.25, 0.0625, 0.2188, 0.0625, 0.25, 0.1875, 0.25, 0.25, 0.2188, 0.25, 0.2188, 0.1875, 0.25, 0.3125, 0.25, 0.375, 0.2188, 0.375, 0.2188, 0.3125, 0.25, 0.0625, 0.25, 0.125, 0.2188, 0.125, 0.2188, 0.0625, 0.2031, 0.0, 0.2188, 0.0625, 0.1875, 0.0625, 0.2188, 0.1875, 0.2188, 0.25, 0.1875, 0.25, 0.1875, 0.1875, 0.2188, 0.3125, 0.2188, 0.375, 0.1875, 0.375, 0.1875, 0.3125, 0.2188, 0.0625, 0.2188, 0.125, 0.1875, 0.125, 0.1875, 0.0625, 0.2188, 0.25, 0.2188, 0.3125, 0.1875, 0.3125, 0.1875, 0.25, 0.2188, 0.125, 0.2188, 0.1875, 0.1875, 0.1875, 0.1875, 0.125, 0.2188, 0.4375, 0.2187, 0.5, 0.1875, 0.5, 0.1875, 0.4375, 0.2188, 0.375, 0.2188, 0.4375, 0.1875, 0.4375, 0.1875, 0.375, 0.1875, 0.125, 0.1875, 0.1875, 0.1562, 0.1875, 0.1562, 0.125, 0.1875, 0.4375, 0.1875, 0.5, 0.1562, 0.5, 0.1562, 0.4375, 0.1875, 0.375, 0.1875, 0.4375, 0.1562, 0.4375, 0.1563, 0.375, 0.1719, 0.0, 0.1875, 0.0625, 0.1563, 0.0625, 0.1875, 0.1875, 0.1875, 0.25, 0.1562, 0.25, 0.1562, 0.1875, 0.1875, 0.3125, 0.1875, 0.375, 0.1563, 0.375, 0.1562, 0.3125, 0.1875, 0.0625, 0.1875, 0.125, 0.1562, 0.125, 0.1563, 0.0625, 0.1875, 0.25, 0.1875, 0.3125, 0.1562, 0.3125, 0.1562, 0.25, 0.1562, 0.1875, 0.1562, 0.25, 0.125, 0.25, 0.125, 0.1875, 0.1562, 0.3125, 0.1563, 0.375, 0.125, 0.375, 0.125, 0.3125, 0.1563, 0.0625, 0.1562, 0.125, 0.125, 0.125, 0.125, 0.0625, 0.1562, 0.25, 0.1562, 0.3125, 0.125, 0.3125, 0.125, 0.25, 0.1562, 0.125, 0.1562, 0.1875, 0.125, 0.1875, 0.125, 0.125, 0.1562, 0.4375, 0.1562, 0.5, 0.125, 0.5, 0.125, 0.4375, 0.1563, 0.375, 0.1562, 0.4375, 0.125, 0.4375, 0.125, 0.375, 0.1406, 0.0, 0.1563, 0.0625, 0.125, 0.0625, 0.125, 0.125, 0.125, 0.1875, 0.09375, 0.1875, 0.09375, 0.125, 0.125, 0.4375, 0.125, 0.5, 0.09375, 0.5, 0.09375, 0.4375, 0.125, 0.375, 0.125, 0.4375, 0.09375, 0.4375, 0.09375, 0.375, 0.1094, 0.0, 0.125, 0.0625, 0.09375, 0.0625, 0.125, 0.1875, 0.125, 0.25, 0.09375, 0.25, 0.09375, 0.1875, 0.125, 0.3125, 0.125, 0.375, 0.09375, 0.375, 0.09375, 0.3125, 0.125, 0.0625, 0.125, 0.125, 0.09375, 0.125, 0.09375, 0.0625, 0.125, 0.25, 0.125, 0.3125, 0.09375, 0.3125, 0.09375, 0.25, 0.09375, 0.1875, 0.09375, 0.25, 0.0625, 0.25, 0.0625, 0.1875, 0.09375, 0.3125, 0.09375, 0.375, 0.0625, 0.375, 0.0625, 0.3125, 0.09375, 0.0625, 0.09375, 0.125, 0.0625, 0.125, 0.0625, 0.0625, 0.09375, 0.25, 0.09375, 0.3125, 0.0625, 0.3125, 0.0625, 0.25, 0.09375, 0.125, 0.09375, 0.1875, 0.0625, 0.1875, 0.0625, 0.125, 0.09375, 0.4375, 0.09375, 0.5, 0.0625, 0.5, 0.0625, 0.4375, 0.09375, 0.375, 0.09375, 0.4375, 0.0625, 0.4375, 0.0625, 0.375, 0.07812, 0.0, 0.09375, 0.0625, 0.0625, 0.0625, 0.0625, 0.4375, 0.0625, 0.5, 0.03125, 0.5, 0.03125, 0.4375, 0.0625, 0.375, 0.0625, 0.4375, 0.03125, 0.4375, 0.03125, 0.375, 0.04687, 0.0, 0.0625, 0.0625, 0.03125, 0.0625, 0.0625, 0.1875, 0.0625, 0.25, 0.03125, 0.25, 0.03125, 0.1875, 0.0625, 0.3125, 0.0625, 0.375, 0.03125, 0.375, 0.03125, 0.3125, 0.0625, 0.0625, 0.0625, 0.125, 0.03125, 0.125, 0.03125, 0.0625, 0.0625, 0.25, 0.0625, 0.3125, 0.03125, 0.3125, 0.03125, 0.25, 0.0625, 0.125, 0.0625, 0.1875, 0.03125, 0.1875, 0.03125, 0.125, 0.03125, 0.0625, 0.03125, 0.125, 0.0, 0.125, 0.0, 0.0625, 0.03125, 0.25, 0.03125, 0.3125, 0.0, 0.3125, 0.0, 0.25, 0.03125, 0.125, 0.03125, 0.1875, 0.0, 0.1875, 0.0, 0.125, 0.03125, 0.4375, 0.03125, 0.5, 0.0, 0.5, 0.0, 0.4375, 0.03125, 0.375, 0.03125, 0.4375, 0.0, 0.4375, 0.0, 0.375, 0.01562, 0.0, 0.03125, 0.0625, 0.0, 0.0625, 0.03125, 0.1875, 0.03125, 0.25, 0.0, 0.25, 0.0, 0.1875, 0.03125, 0.3125, 0.03125, 0.375, 0.0, 0.375, 0.0, 0.3125, 1.0, 0.375, 1.0, 0.4375, 0.9687, 0.4375, 0.9688, 0.375, 0.9844, 0.0, 1.0, 0.0625, 0.9688, 0.0625, 1.0, 0.1875, 1.0, 0.25, 0.9688, 0.25, 0.9687, 0.1875, 1.0, 0.3125, 1.0, 0.375, 0.9688, 0.375, 0.9687, 0.3125, 1.0, 0.0625, 1.0, 0.125, 0.9687, 0.125, 0.9688, 0.0625, 1.0, 0.25, 1.0, 0.3125, 0.9687, 0.3125, 0.9688, 0.25, 1.0, 0.125, 1.0, 0.1875, 0.9687, 0.1875, 0.9687, 0.125, 1.0, 0.4375, 1.0, 0.5, 0.9687, 0.5, 0.9687, 0.4375, 0.9688, 0.0625, 0.9687, 0.125, 0.9375, 0.125, 0.9375, 0.0625, 0.9688, 0.25, 0.9687, 0.3125, 0.9375, 0.3125, 0.9375, 0.25, 0.9687, 0.125, 0.9687, 0.1875, 0.9375, 0.1875, 0.9375, 0.125, 0.9687, 0.4375, 0.9687, 0.5, 0.9375, 0.5, 0.9375, 0.4375, 0.9688, 0.375, 0.9687, 0.4375, 0.9375, 0.4375, 0.9375, 0.375, 0.9531, 0.0, 0.9688, 0.0625, 0.9375, 0.0625, 0.9687, 0.1875, 0.9688, 0.25, 0.9375, 0.25, 0.9375, 0.1875, 0.9687, 0.3125, 0.9688, 0.375, 0.9375, 0.375, 0.9375, 0.3125, 0.9375, 0.375, 0.9375, 0.4375, 0.9062, 0.4375, 0.9062, 0.375, 0.9219, 0.0, 0.9375, 0.0625, 0.9062, 0.0625, 0.9375, 0.1875, 0.9375, 0.25, 0.9062, 0.25, 0.9062, 0.1875, 0.9375, 0.3125, 0.9375, 0.375, 0.9062, 0.375, 0.9062, 0.3125, 0.9375, 0.0625, 0.9375, 0.125, 0.9062, 0.125, 0.9062, 0.0625, 0.9375, 0.25, 0.9375, 0.3125, 0.9062, 0.3125, 0.9062, 0.25, 0.9375, 0.125, 0.9375, 0.1875, 0.9062, 0.1875, 0.9062, 0.125, 0.9375, 0.4375, 0.9375, 0.5, 0.9062, 0.5, 0.9062, 0.4375, 0.9062, 0.0625, 0.9062, 0.125, 0.875, 0.125, 0.875, 0.0625, 0.9062, 0.25, 0.9062, 0.3125, 0.875, 0.3125, 0.875, 0.25, 0.9062, 0.125, 0.9062, 0.1875, 0.875, 0.1875, 0.875, 0.125, 0.9062, 0.4375, 0.9062, 0.5, 0.875, 0.5, 0.875, 0.4375, 0.9062, 0.375, 0.9062, 0.4375, 0.875, 0.4375, 0.875, 0.375, 0.8906, 0.0, 0.9062, 0.0625, 0.875, 0.0625, 0.9062, 0.1875, 0.9062, 0.25, 0.875, 0.25, 0.875, 0.1875, 0.9062, 0.3125, 0.9062, 0.375, 0.875, 0.375, 0.875, 0.3125, 0.8594, 0.0, 0.875, 0.0625, 0.8438, 0.0625, 0.875, 0.1875, 0.875, 0.25, 0.8438, 0.25, 0.8437, 0.1875, 0.875, 0.3125, 0.875, 0.375, 0.8438, 0.375, 0.8437, 0.3125, 0.875, 0.0625, 0.875, 0.125, 0.8438, 0.125, 0.8438, 0.0625, 0.875, 0.25, 0.875, 0.3125, 0.8437, 0.3125, 0.8438, 0.25, 0.875, 0.125, 0.875, 0.1875, 0.8437, 0.1875, 0.8438, 0.125, 0.875, 0.4375, 0.875, 0.5, 0.8437, 0.5, 0.8437, 0.4375, 0.875, 0.375, 0.875, 0.4375, 0.8437, 0.4375, 0.8438, 0.375, 0.8438, 0.25, 0.8437, 0.3125, 0.8125, 0.3125, 0.8125, 0.25, 0.8438, 0.125, 0.8437, 0.1875, 0.8125, 0.1875, 0.8125, 0.125, 0.8437, 0.4375, 0.8437, 0.5, 0.8125, 0.5, 0.8125, 0.4375, 0.8438, 0.375, 0.8437, 0.4375, 0.8125, 0.4375, 0.8125, 0.375, 0.8281, 0.0, 0.8438, 0.0625, 0.8125, 0.0625, 0.8437, 0.1875, 0.8438, 0.25, 0.8125, 0.25, 0.8125, 0.1875, 0.8437, 0.3125, 0.8438, 0.375, 0.8125, 0.375, 0.8125, 0.3125, 0.8438, 0.0625, 0.8438, 0.125, 0.8125, 0.125, 0.8125, 0.0625, 0.7969, 0.0, 0.8125, 0.0625, 0.7812, 0.0625, 0.8125, 0.1875, 0.8125, 0.25, 0.7812, 0.25, 0.7812, 0.1875, 0.8125, 0.3125, 0.8125, 0.375, 0.7812, 0.375, 0.7812, 0.3125, 0.8125, 0.0625, 0.8125, 0.125, 0.7812, 0.125, 0.7812, 0.0625, 0.8125, 0.25, 0.8125, 0.3125, 0.7812, 0.3125, 0.7812, 0.25, 0.8125, 0.125, 0.8125, 0.1875, 0.7812, 0.1875, 0.7812, 0.125, 0.8125, 0.4375, 0.8125, 0.5, 0.7812, 0.5, 0.7812, 0.4375, 0.8125, 0.375, 0.8125, 0.4375, 0.7812, 0.4375, 0.7812, 0.375, 0.7812, 0.125, 0.7812, 0.1875, 0.75, 0.1875, 0.75, 0.125, 0.7812, 0.4375, 0.7812, 0.5, 0.75, 0.5, 0.75, 0.4375, 0.7812, 0.375, 0.7812, 0.4375, 0.75, 0.4375, 0.75, 0.375, 0.7656, 0.0, 0.7812, 0.0625, 0.75, 0.0625, 0.7812, 0.1875, 0.7812, 0.25, 0.75, 0.25, 0.75, 0.1875, 0.7812, 0.3125, 0.7812, 0.375, 0.75, 0.375, 0.75, 0.3125, 0.7812, 0.0625, 0.7812, 0.125, 0.75, 0.125, 0.75, 0.0625, 0.7812, 0.25, 0.7812, 0.3125, 0.75, 0.3125, 0.75, 0.25])
me_cube_002.update()

# ---- objects
ob_barrels = bpy.data.objects.new('Barrels', me_cube_002)

# ---- transforms, parenting, visibility, modifiers, constraints
ob_barrels.location = (-0.0021, -0.105, 0.0532)

# ---- collection membership
col_collection.objects.link(ob_barrels)

# ---- scene / render settings (as saved in the file)
scene.frame_start = 1; scene.frame_end = 250; scene.frame_set(1)
scene.render.engine = 'BLENDER_EEVEE_NEXT'
bpy.context.view_layer.update()

# ---- added for rendering (the .blend has no active camera and no usable light): camera, sun
cam_auto = bpy.data.cameras.new('AutoCamera')
cam_auto.lens = 50.0
cam_auto.sensor_width = 36.0
cam_auto.clip_end = 1000.0
ob_auto_camera = bpy.data.objects.new('AutoCamera', cam_auto)
scene.collection.objects.link(ob_auto_camera)
ob_auto_camera.location = (0.582803, -0.605261, 0.521123)
ob_auto_camera.rotation_euler = (1.09748, -7.21219e-08, 0.694738)
scene.camera = ob_auto_camera
light_auto_sun = bpy.data.lights.new('AutoSun', 'SUN')
light_auto_sun.energy = 3.0
light_auto_sun.angle = 0.0523599
ob_auto_sun = bpy.data.objects.new('AutoSun', light_auto_sun)
scene.collection.objects.link(ob_auto_sun)
ob_auto_sun.rotation_euler = (0.872665, 0.174533, 0.523599)
bpy.context.view_layer.update()
